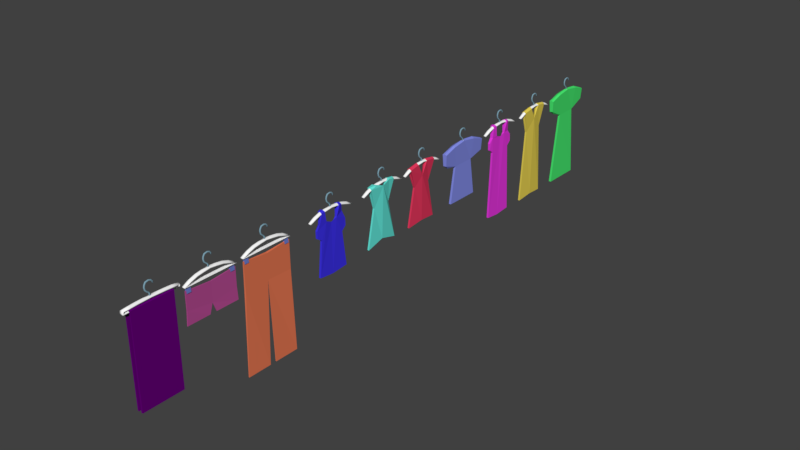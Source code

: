 # Source: cloths_for_closet.blend  (saved by Blender 4.2.66; exported with 4.5.12 LTS)
import bpy
from mathutils import Matrix  # noqa: F401  (used for matrix-valued properties, if any)

bpy.ops.wm.read_factory_settings(use_empty=True)
scene = bpy.context.scene
scene.name = 'Scene'

# ---- collections
col_collection_1 = bpy.data.collections.new('Collection 1'); scene.collection.children.link(col_collection_1)

# ---- materials (node trees are filled in below, after node groups)
mat_material_014 = bpy.data.materials.new('Material.014')
mat_material_014.alpha_threshold = 0.0
mat_material_014.use_transparent_shadow = False
mat_material_014.diffuse_color = (0.8, 0.03946, 0.7352, 1.0)
mat_material_014.roughness = 0.5
mat_material_002 = bpy.data.materials.new('Material.002')
mat_material_002.alpha_threshold = 0.0
mat_material_002.use_transparent_shadow = False
mat_material_002.diffuse_color = (1.0, 1.0, 1.0, 1.0)
mat_material_002.roughness = 0.5
mat_material_001 = bpy.data.materials.new('Material.001')
mat_material_001.alpha_threshold = 0.0
mat_material_001.use_transparent_shadow = False
mat_material_001.diffuse_color = (0.2063, 0.3533, 0.4336, 1.0)
mat_material_001.roughness = 0.5
mat_material_013 = bpy.data.materials.new('Material.013')
mat_material_013.alpha_threshold = 0.0
mat_material_013.use_transparent_shadow = False
mat_material_013.diffuse_color = (0.04704, 0.03235, 0.8, 1.0)
mat_material_013.roughness = 0.5
mat_material_004 = bpy.data.materials.new('Material.004')
mat_material_004.alpha_threshold = 0.0
mat_material_004.use_transparent_shadow = False
mat_material_004.diffuse_color = (0.145, 0.1996, 0.563, 1.0)
mat_material_004.roughness = 0.5
mat_material_012 = bpy.data.materials.new('Material.012')
mat_material_012.alpha_threshold = 0.0
mat_material_012.use_transparent_shadow = False
mat_material_012.diffuse_color = (0.8, 0.1909, 0.08846, 1.0)
mat_material_012.roughness = 0.5
mat_material_011 = bpy.data.materials.new('Material.011')
mat_material_011.alpha_threshold = 0.0
mat_material_011.use_transparent_shadow = False
mat_material_011.diffuse_color = (0.1291, 0.8, 0.7019, 1.0)
mat_material_011.roughness = 0.5
mat_material_009 = bpy.data.materials.new('Material.009')
mat_material_009.alpha_threshold = 0.0
mat_material_009.use_transparent_shadow = False
mat_material_009.diffuse_color = (0.8, 0.6393, 0.08748, 1.0)
mat_material_009.roughness = 0.5
mat_material_010 = bpy.data.materials.new('Material.010')
mat_material_010.alpha_threshold = 0.0
mat_material_010.use_transparent_shadow = False
mat_material_010.diffuse_color = (0.06491, 0.8, 0.1615, 1.0)
mat_material_010.roughness = 0.5
mat_material_008 = bpy.data.materials.new('Material.008')
mat_material_008.alpha_threshold = 0.0
mat_material_008.use_transparent_shadow = False
mat_material_008.diffuse_color = (0.2307, 0.2692, 0.8, 1.0)
mat_material_008.roughness = 0.5
mat_material_006 = bpy.data.materials.new('Material.006')
mat_material_006.alpha_threshold = 0.0
mat_material_006.use_transparent_shadow = False
mat_material_006.diffuse_color = (0.8, 0.04163, 0.1129, 1.0)
mat_material_006.roughness = 0.5
mat_material_005 = bpy.data.materials.new('Material.005')
mat_material_005.alpha_threshold = 0.0
mat_material_005.use_transparent_shadow = False
mat_material_005.diffuse_color = (0.472, 0.07472, 0.2922, 1.0)
mat_material_005.roughness = 0.5
mat_material_003 = bpy.data.materials.new('Material.003')
mat_material_003.alpha_threshold = 0.0
mat_material_003.use_transparent_shadow = False
mat_material_003.diffuse_color = (0.1299, 0.0, 0.1878, 1.0)
mat_material_003.roughness = 0.5

# ---- material node trees

# ---- world
world_world = bpy.data.worlds.new('World'); scene.world = world_world
world_world.color = (0.05088, 0.05088, 0.05088)
world_world.use_sun_shadow = False
world_world.sun_shadow_jitter_overblur = 0.0
world_world.cycles.sampling_method = 'MANUAL'

# ---- meshes
me_cylinder_005 = bpy.data.meshes.new('Cylinder.005')
me_cylinder_005.from_pydata([(-0.4303, 1.032, -0.8346), (-0.4275, 1.031, -0.6051), (0.2769, 0.7395, -0.8346), (0.2796, 0.7384, -0.6051), (0.6219, 0.1566, -0.8169), (0.6297, 0.1534, -0.4395), (0.3262, -0.5493, -0.8983), (0.3291, -0.5505, -0.6647), (-0.1626, -1.089, -0.8383), (-0.5989, -0.9078, -0.7149), (-8.836, 2.504, -0.5369), (-8.833, 2.503, -0.3073), (-7.978, 4.151, -0.552), (-7.975, 4.149, -0.3224), (-1.021, 0.7542, -0.8307), (-1.018, 0.7531, -0.6011), (-0.1982, -1.815, -0.8983), (-0.1953, -1.817, -0.6647), (-0.4912, -2.522, -0.9023), (-0.4849, -2.525, -0.5686), (-1.155, -2.718, -0.8346), (-1.152, -2.719, -0.6051), (-1.862, -2.425, -0.8346), (-1.86, -2.426, -0.6051), (-2.012, -1.77, -0.8345), (-2.009, -1.772, -0.6049), (-9.328, 0.8907, -0.552), (-9.326, 0.8895, -0.3224), (0.7104, -2.853, -0.9808), (0.7443, -2.867, -0.5005), (0.8737, -2.568, -1.055), (0.9121, -2.584, -0.4441), (1.589, -0.7755, -1.085), (1.643, -0.7977, -0.4693), (1.675, -0.4584, -1.011), (1.725, -0.4792, -0.4985), (0.9769, -2.611, -0.7529), (0.8114, -2.895, -0.744), (1.8, -0.5101, -0.7304), (1.716, -0.8278, -0.7529)], [], [(0, 1, 3, 2), (2, 3, 5, 4), (4, 5, 7, 6), (6, 7, 9, 8), (8, 9, 11, 10), (10, 11, 13, 12), (3, 1, 15, 13, 11, 9, 7, 5), (12, 13, 15, 14), (14, 15, 1, 0), (0, 2, 4, 6, 8, 10, 12, 14), (8, 9, 17, 16), (16, 17, 19, 18), (18, 19, 21, 20), (20, 21, 23, 22), (22, 23, 25, 24), (9, 11, 27, 25, 23, 21, 19, 17), (24, 25, 27, 26), (26, 27, 11, 10), (10, 8, 16, 18, 20, 22, 24, 26), (16, 17, 31, 36, 30), (36, 31, 29, 37), (28, 37, 29, 19, 18), (16, 30, 28, 18), (31, 17, 19, 29), (4, 5, 35, 38, 34), (38, 35, 33, 39), (32, 39, 33, 7, 6), (4, 34, 32, 6), (35, 5, 7, 33), (30, 36, 37, 28), (34, 38, 39, 32)])
me_cylinder_005.materials.append(mat_material_014)
me_cylinder_005.use_remesh_preserve_volume = False
me_cylinder_005.use_remesh_preserve_attributes = False
me_cylinder_005.use_mirror_vertex_groups = False
me_cylinder_005.update()
me_cube_042 = bpy.data.meshes.new('Cube.042')
me_cube_042.from_pydata([(1.0, 8.151, -3.328), (1.0, -8.812, -3.33), (-0.273, -8.812, -3.33), (-0.273, 8.151, -3.328), (1.0, -0.3306, -1.26), (-0.273, -0.3306, -1.26), (1.0, -0.3306, -0.9907), (-0.273, -0.3306, -0.9907), (1.0, -4.571, -1.844), (1.0, -4.571, -1.575), (-0.273, -4.571, -1.844), (-0.273, -4.571, -1.575), (-0.273, 3.91, -1.844), (-0.273, 3.91, -1.575), (1.0, 3.91, -1.844), (1.0, 3.91, -1.575), (1.0, -6.692, -2.541), (1.0, -6.692, -2.272), (-0.273, -6.692, -2.541), (-0.273, -6.692, -2.272), (-0.273, -2.451, -1.523), (-0.273, -2.451, -1.254), (1.0, -2.451, -1.523), (1.0, -2.451, -1.254), (1.0, 1.79, -1.523), (1.0, 1.79, -1.254), (-0.273, 1.79, -1.523), (-0.273, 1.79, -1.254), (-0.273, 6.031, -2.541), (-0.273, 6.031, -2.272), (1.0, 6.031, -2.541), (1.0, 6.031, -2.272), (0.3635, 8.151, -3.078), (0.3635, -8.812, -3.078), (0.3635, -0.3306, -0.9578), (0.3635, -4.571, -1.148), (0.3635, 3.91, -1.148), (0.3635, -6.692, -1.845), (0.3635, -2.451, -0.8268), (0.3635, 1.79, -0.8268), (0.3635, 6.031, -1.845), (0.2001, -0.8825, -0.06989), (0.4154, -0.8825, 0.05438), (0.4154, -0.8825, 0.3029), (0.2001, -0.8825, 0.4272), (-0.01511, -0.8825, 0.3029), (-0.01511, -0.8825, 0.05438), (0.2001, 0.8171, 1.852), (0.2001, 0.9994, 2.036), (0.3473, 0.9144, 2.036), (0.3473, 0.7445, 2.036), (0.2001, 0.6595, 2.036), (0.05294, 0.7445, 2.036), (0.05294, 0.9144, 2.036), (0.2001, 0.9123, 2.669), (0.4154, 0.8047, 2.607), (0.4154, 0.5894, 2.483), (0.2001, 0.4818, 2.421), (-0.01511, 0.5894, 2.483), (-0.01511, 0.8047, 2.607), (0.2001, 0.4574, 3.124), (0.4154, 0.3953, 3.017), (0.4154, 0.271, 2.801), (0.2001, 0.2089, 2.694), (-0.01511, 0.271, 2.801), (-0.01511, 0.3953, 3.017), (0.2001, -0.3925, 3.37), (0.4154, -0.3925, 3.246), (0.4154, -0.3925, 2.998), (0.2001, -0.3925, 2.873), (-0.01511, -0.3925, 2.998), (-0.01511, -0.3925, 3.246), (0.2001, -1.397, 3.124), (0.4154, -1.335, 3.017), (0.4154, -1.211, 2.801), (0.2001, -1.149, 2.694), (-0.01511, -1.211, 2.801), (-0.01511, -1.335, 3.017), (0.2001, -1.852, 2.424), (0.4154, -1.745, 2.362), (0.4154, -1.529, 2.237), (0.2001, -1.422, 2.175), (-0.01511, -1.529, 2.237), (-0.01511, -1.745, 2.362), (0.2001, -2.019, 1.811), (0.4154, -1.894, 1.668), (0.4154, -1.646, 1.668), (0.2001, -1.522, 1.668), (-0.01511, -1.646, 1.668), (-0.01511, -1.894, 1.668), (0.2001, -1.852, 0.8587), (0.4154, -1.745, 0.9209), (0.4154, -1.529, 1.045), (0.2001, -1.422, 1.107), (-0.01511, -1.529, 1.045), (-0.01511, -1.745, 0.9209), (0.2001, -1.397, 0.2846), (0.4154, -1.335, 0.3922), (0.4154, -1.211, 0.6074), (0.2001, -1.149, 0.715), (-0.01511, -1.211, 0.6074), (-0.01511, -1.335, 0.3922), (0.2001, -0.3937, -0.9703), (0.2001, -0.1588, -0.9611), (0.4154, -0.2831, -0.9611), (0.4154, -0.5316, -0.9611), (0.2001, -0.6559, -0.9611), (-0.01511, -0.5316, -0.9611), (-0.01511, -0.2831, -0.9611), (0.2001, -0.1955, -0.3398), (0.4154, -0.3032, -0.4019), (0.4154, -0.5184, -0.5262), (0.2001, -0.626, -0.5883), (-0.01511, -0.5184, -0.5262), (-0.01511, -0.3032, -0.4019), (0.2001, -0.4895, 0.115), (0.4154, -0.5516, 0.007423), (0.4154, -0.6759, -0.2078), (0.2001, -0.738, -0.3154), (-0.01511, -0.6759, -0.2078), (-0.01511, -0.5516, 0.007423)], [], [(16, 2, 18), (37, 19, 2, 33), (16, 17, 1), (28, 29, 3), (20, 21, 7, 5), (24, 25, 6, 4), (39, 27, 7, 34), (24, 5, 26), (18, 19, 11, 10), (22, 23, 9, 8), (38, 21, 11, 35), (22, 10, 20), (30, 12, 28), (40, 29, 13, 36), (30, 31, 15, 14), (26, 27, 13, 12), (2, 19, 18), (8, 9, 17, 16), (35, 11, 19, 37), (10, 16, 18), (5, 22, 20), (34, 7, 21, 38), (4, 6, 23, 22), (10, 11, 21, 20), (5, 7, 27, 26), (12, 24, 26), (36, 13, 27, 39), (14, 15, 25, 24), (0, 31, 30), (32, 3, 29, 40), (3, 30, 28), (12, 13, 29, 28), (0, 30, 3), (0, 32, 40, 31), (15, 36, 39, 25), (14, 24, 12), (6, 34, 38, 23), (4, 22, 5), (8, 16, 10), (9, 35, 37, 17), (31, 40, 36, 15), (30, 14, 12), (22, 8, 10), (23, 38, 35, 9), (24, 4, 5), (25, 39, 34, 6), (0, 3, 32), (1, 33, 2), (17, 37, 33, 1), (16, 1, 2), (47, 48, 49), (47, 49, 50), (47, 50, 51), (47, 51, 52), (47, 52, 53), (47, 53, 48), (48, 54, 55, 49), (49, 55, 56, 50), (50, 56, 57, 51), (51, 57, 58, 52), (52, 58, 59, 53), (53, 59, 54, 48), (54, 60, 61, 55), (55, 61, 62, 56), (56, 62, 63, 57), (57, 63, 64, 58), (58, 64, 65, 59), (59, 65, 60, 54), (60, 66, 67, 61), (61, 67, 68, 62), (62, 68, 69, 63), (63, 69, 70, 64), (64, 70, 71, 65), (65, 71, 66, 60), (66, 72, 73, 67), (67, 73, 74, 68), (68, 74, 75, 69), (69, 75, 76, 70), (70, 76, 77, 71), (71, 77, 72, 66), (72, 78, 79, 73), (73, 79, 80, 74), (74, 80, 81, 75), (75, 81, 82, 76), (76, 82, 83, 77), (77, 83, 78, 72), (78, 84, 85, 79), (79, 85, 86, 80), (80, 86, 87, 81), (81, 87, 88, 82), (82, 88, 89, 83), (83, 89, 84, 78), (84, 90, 91, 85), (85, 91, 92, 86), (86, 92, 93, 87), (87, 93, 94, 88), (88, 94, 95, 89), (89, 95, 90, 84), (90, 96, 97, 91), (91, 97, 98, 92), (92, 98, 99, 93), (93, 99, 100, 94), (94, 100, 101, 95), (95, 101, 96, 90), (96, 41, 42, 97), (97, 42, 43, 98), (98, 43, 44, 99), (99, 44, 45, 100), (100, 45, 46, 101), (101, 46, 41, 96), (102, 103, 104), (102, 104, 105), (102, 105, 106), (102, 106, 107), (102, 107, 108), (102, 108, 103), (103, 109, 110, 104), (104, 110, 111, 105), (105, 111, 112, 106), (106, 112, 113, 107), (107, 113, 114, 108), (108, 114, 109, 103), (109, 115, 116, 110), (110, 116, 117, 111), (111, 117, 118, 112), (112, 118, 119, 113), (113, 119, 120, 114), (114, 120, 115, 109), (115, 44, 43, 116), (116, 43, 42, 117), (117, 42, 41, 118), (118, 41, 46, 119), (119, 46, 45, 120), (120, 45, 44, 115)])
me_cube_042.polygons.foreach_set('use_smooth', [True] * 134)
me_cube_042.polygons.foreach_set('material_index', [0, 0, 0, 0, 0, 0, 0, 0, 0, 0, 0, 0, 0, 0, 0, 0, 0, 0, 0, 0, 0, 0, 0, 0, 0, 0, 0, 0, 0, 0, 0, 0, 0, 0, 0, 0, 0, 0, 0, 0, 0, 0, 0, 0, 0, 0, 0, 0, 0, 0, 1, 1, 1, 1, 1, 1, 1, 1, 1, 1, 1, 1, 1, 1, 1, 1, 1, 1, 1, 1, 1, 1, 1, 1, 1, 1, 1, 1, 1, 1, 1, 1, 1, 1, 1, 1, 1, 1, 1, 1, 1, 1, 1, 1, 1, 1, 1, 1, 1, 1, 1, 1, 1, 1, 1, 1, 1, 1, 1, 1, 1, 1, 1, 1, 1, 1, 1, 1, 1, 1, 1, 1, 1, 1, 1, 1, 1, 1, 1, 1, 1, 1, 1, 1])
me_cube_042.materials.append(mat_material_002)
me_cube_042.materials.append(mat_material_001)
me_cube_042.use_remesh_preserve_volume = False
me_cube_042.use_remesh_preserve_attributes = False
me_cube_042.use_mirror_vertex_groups = False
me_cube_042.update()
me_cube_041 = bpy.data.meshes.new('Cube.041')
me_cube_041.from_pydata([(1.0, 8.151, -3.328), (1.0, -8.812, -3.33), (-0.273, -8.812, -3.33), (-0.273, 8.151, -3.328), (1.0, -0.3306, -1.26), (-0.273, -0.3306, -1.26), (1.0, -0.3306, -0.9907), (-0.273, -0.3306, -0.9907), (1.0, -4.571, -1.844), (1.0, -4.571, -1.575), (-0.273, -4.571, -1.844), (-0.273, -4.571, -1.575), (-0.273, 3.91, -1.844), (-0.273, 3.91, -1.575), (1.0, 3.91, -1.844), (1.0, 3.91, -1.575), (1.0, -6.692, -2.541), (1.0, -6.692, -2.272), (-0.273, -6.692, -2.541), (-0.273, -6.692, -2.272), (-0.273, -2.451, -1.523), (-0.273, -2.451, -1.254), (1.0, -2.451, -1.523), (1.0, -2.451, -1.254), (1.0, 1.79, -1.523), (1.0, 1.79, -1.254), (-0.273, 1.79, -1.523), (-0.273, 1.79, -1.254), (-0.273, 6.031, -2.541), (-0.273, 6.031, -2.272), (1.0, 6.031, -2.541), (1.0, 6.031, -2.272), (0.3635, 8.151, -3.078), (0.3635, -8.812, -3.078), (0.3635, -0.3306, -0.9578), (0.3635, -4.571, -1.148), (0.3635, 3.91, -1.148), (0.3635, -6.692, -1.845), (0.3635, -2.451, -0.8268), (0.3635, 1.79, -0.8268), (0.3635, 6.031, -1.845), (0.2001, -0.8825, -0.06989), (0.4154, -0.8825, 0.05438), (0.4154, -0.8825, 0.3029), (0.2001, -0.8825, 0.4272), (-0.01511, -0.8825, 0.3029), (-0.01511, -0.8825, 0.05438), (0.2001, 0.8171, 1.852), (0.2001, 0.9994, 2.036), (0.3473, 0.9144, 2.036), (0.3473, 0.7445, 2.036), (0.2001, 0.6595, 2.036), (0.05294, 0.7445, 2.036), (0.05294, 0.9144, 2.036), (0.2001, 0.9123, 2.669), (0.4154, 0.8047, 2.607), (0.4154, 0.5894, 2.483), (0.2001, 0.4818, 2.421), (-0.01511, 0.5894, 2.483), (-0.01511, 0.8047, 2.607), (0.2001, 0.4574, 3.124), (0.4154, 0.3953, 3.017), (0.4154, 0.271, 2.801), (0.2001, 0.2089, 2.694), (-0.01511, 0.271, 2.801), (-0.01511, 0.3953, 3.017), (0.2001, -0.3925, 3.37), (0.4154, -0.3925, 3.246), (0.4154, -0.3925, 2.998), (0.2001, -0.3925, 2.873), (-0.01511, -0.3925, 2.998), (-0.01511, -0.3925, 3.246), (0.2001, -1.397, 3.124), (0.4154, -1.335, 3.017), (0.4154, -1.211, 2.801), (0.2001, -1.149, 2.694), (-0.01511, -1.211, 2.801), (-0.01511, -1.335, 3.017), (0.2001, -1.852, 2.424), (0.4154, -1.745, 2.362), (0.4154, -1.529, 2.237), (0.2001, -1.422, 2.175), (-0.01511, -1.529, 2.237), (-0.01511, -1.745, 2.362), (0.2001, -2.019, 1.811), (0.4154, -1.894, 1.668), (0.4154, -1.646, 1.668), (0.2001, -1.522, 1.668), (-0.01511, -1.646, 1.668), (-0.01511, -1.894, 1.668), (0.2001, -1.852, 0.8587), (0.4154, -1.745, 0.9209), (0.4154, -1.529, 1.045), (0.2001, -1.422, 1.107), (-0.01511, -1.529, 1.045), (-0.01511, -1.745, 0.9209), (0.2001, -1.397, 0.2846), (0.4154, -1.335, 0.3922), (0.4154, -1.211, 0.6074), (0.2001, -1.149, 0.715), (-0.01511, -1.211, 0.6074), (-0.01511, -1.335, 0.3922), (0.2001, -0.3937, -0.9703), (0.2001, -0.1588, -0.9611), (0.4154, -0.2831, -0.9611), (0.4154, -0.5316, -0.9611), (0.2001, -0.6559, -0.9611), (-0.01511, -0.5316, -0.9611), (-0.01511, -0.2831, -0.9611), (0.2001, -0.1955, -0.3398), (0.4154, -0.3032, -0.4019), (0.4154, -0.5184, -0.5262), (0.2001, -0.626, -0.5883), (-0.01511, -0.5184, -0.5262), (-0.01511, -0.3032, -0.4019), (0.2001, -0.4895, 0.115), (0.4154, -0.5516, 0.007423), (0.4154, -0.6759, -0.2078), (0.2001, -0.738, -0.3154), (-0.01511, -0.6759, -0.2078), (-0.01511, -0.5516, 0.007423)], [], [(16, 2, 18), (37, 19, 2, 33), (16, 17, 1), (28, 29, 3), (20, 21, 7, 5), (24, 25, 6, 4), (39, 27, 7, 34), (24, 5, 26), (18, 19, 11, 10), (22, 23, 9, 8), (38, 21, 11, 35), (22, 10, 20), (30, 12, 28), (40, 29, 13, 36), (30, 31, 15, 14), (26, 27, 13, 12), (2, 19, 18), (8, 9, 17, 16), (35, 11, 19, 37), (10, 16, 18), (5, 22, 20), (34, 7, 21, 38), (4, 6, 23, 22), (10, 11, 21, 20), (5, 7, 27, 26), (12, 24, 26), (36, 13, 27, 39), (14, 15, 25, 24), (0, 31, 30), (32, 3, 29, 40), (3, 30, 28), (12, 13, 29, 28), (0, 30, 3), (0, 32, 40, 31), (15, 36, 39, 25), (14, 24, 12), (6, 34, 38, 23), (4, 22, 5), (8, 16, 10), (9, 35, 37, 17), (31, 40, 36, 15), (30, 14, 12), (22, 8, 10), (23, 38, 35, 9), (24, 4, 5), (25, 39, 34, 6), (0, 3, 32), (1, 33, 2), (17, 37, 33, 1), (16, 1, 2), (47, 48, 49), (47, 49, 50), (47, 50, 51), (47, 51, 52), (47, 52, 53), (47, 53, 48), (48, 54, 55, 49), (49, 55, 56, 50), (50, 56, 57, 51), (51, 57, 58, 52), (52, 58, 59, 53), (53, 59, 54, 48), (54, 60, 61, 55), (55, 61, 62, 56), (56, 62, 63, 57), (57, 63, 64, 58), (58, 64, 65, 59), (59, 65, 60, 54), (60, 66, 67, 61), (61, 67, 68, 62), (62, 68, 69, 63), (63, 69, 70, 64), (64, 70, 71, 65), (65, 71, 66, 60), (66, 72, 73, 67), (67, 73, 74, 68), (68, 74, 75, 69), (69, 75, 76, 70), (70, 76, 77, 71), (71, 77, 72, 66), (72, 78, 79, 73), (73, 79, 80, 74), (74, 80, 81, 75), (75, 81, 82, 76), (76, 82, 83, 77), (77, 83, 78, 72), (78, 84, 85, 79), (79, 85, 86, 80), (80, 86, 87, 81), (81, 87, 88, 82), (82, 88, 89, 83), (83, 89, 84, 78), (84, 90, 91, 85), (85, 91, 92, 86), (86, 92, 93, 87), (87, 93, 94, 88), (88, 94, 95, 89), (89, 95, 90, 84), (90, 96, 97, 91), (91, 97, 98, 92), (92, 98, 99, 93), (93, 99, 100, 94), (94, 100, 101, 95), (95, 101, 96, 90), (96, 41, 42, 97), (97, 42, 43, 98), (98, 43, 44, 99), (99, 44, 45, 100), (100, 45, 46, 101), (101, 46, 41, 96), (102, 103, 104), (102, 104, 105), (102, 105, 106), (102, 106, 107), (102, 107, 108), (102, 108, 103), (103, 109, 110, 104), (104, 110, 111, 105), (105, 111, 112, 106), (106, 112, 113, 107), (107, 113, 114, 108), (108, 114, 109, 103), (109, 115, 116, 110), (110, 116, 117, 111), (111, 117, 118, 112), (112, 118, 119, 113), (113, 119, 120, 114), (114, 120, 115, 109), (115, 44, 43, 116), (116, 43, 42, 117), (117, 42, 41, 118), (118, 41, 46, 119), (119, 46, 45, 120), (120, 45, 44, 115)])
me_cube_041.polygons.foreach_set('use_smooth', [True] * 134)
me_cube_041.polygons.foreach_set('material_index', [0, 0, 0, 0, 0, 0, 0, 0, 0, 0, 0, 0, 0, 0, 0, 0, 0, 0, 0, 0, 0, 0, 0, 0, 0, 0, 0, 0, 0, 0, 0, 0, 0, 0, 0, 0, 0, 0, 0, 0, 0, 0, 0, 0, 0, 0, 0, 0, 0, 0, 1, 1, 1, 1, 1, 1, 1, 1, 1, 1, 1, 1, 1, 1, 1, 1, 1, 1, 1, 1, 1, 1, 1, 1, 1, 1, 1, 1, 1, 1, 1, 1, 1, 1, 1, 1, 1, 1, 1, 1, 1, 1, 1, 1, 1, 1, 1, 1, 1, 1, 1, 1, 1, 1, 1, 1, 1, 1, 1, 1, 1, 1, 1, 1, 1, 1, 1, 1, 1, 1, 1, 1, 1, 1, 1, 1, 1, 1, 1, 1, 1, 1, 1, 1])
me_cube_041.materials.append(mat_material_002)
me_cube_041.materials.append(mat_material_001)
me_cube_041.use_remesh_preserve_volume = False
me_cube_041.use_remesh_preserve_attributes = False
me_cube_041.use_mirror_vertex_groups = False
me_cube_041.update()
me_cylinder_004 = bpy.data.meshes.new('Cylinder.004')
me_cylinder_004.from_pydata([(-0.3536, 1.001, -0.8377), (-0.3508, 0.9995, -0.6081), (0.3535, 0.7078, -0.8377), (0.3563, 0.7066, -0.6081), (1.006, -0.002379, -0.8323), (0.7064, 0.1216, -0.4426), (0.4029, -0.5811, -0.9013), (0.4058, -0.5823, -0.6677), (-0.08593, -1.12, -0.8414), (-0.5222, -0.9396, -0.718), (-5.069, 0.9436, -0.6881), (-5.066, 0.9425, -0.4585), (-4.211, 2.59, -0.7031), (-4.208, 2.589, -0.4735), (-0.9441, 0.7225, -0.8338), (-0.9414, 0.7213, -0.6042), (-0.1215, -1.847, -0.9013), (-0.1187, -1.848, -0.6677), (-0.1074, -2.681, -0.9177), (-0.4083, -2.557, -0.5717), (-1.079, -2.75, -0.8377), (-1.076, -2.751, -0.6081), (-1.786, -2.457, -0.8377), (-1.783, -2.458, -0.6081), (-1.935, -1.802, -0.8376), (-1.932, -1.803, -0.608), (-5.561, -0.6699, -0.7031), (-5.558, -0.6711, -0.4735), (0.7104, -2.853, -0.9808), (0.7443, -2.867, -0.5005), (0.8737, -2.568, -1.055), (0.9121, -2.584, -0.4441), (1.589, -0.7755, -1.085), (1.643, -0.7977, -0.4693), (1.675, -0.4584, -1.011), (1.725, -0.4792, -0.4985), (0.9769, -2.611, -0.7529), (0.8114, -2.895, -0.744), (1.8, -0.5101, -0.7304), (1.716, -0.8278, -0.7529)], [], [(0, 1, 3, 2), (2, 3, 5, 4), (4, 5, 7, 6), (6, 7, 9, 8), (8, 9, 11, 10), (10, 11, 13, 12), (3, 1, 15, 13, 11, 9, 7, 5), (12, 13, 15, 14), (14, 15, 1, 0), (0, 2, 4, 6, 8, 10, 12, 14), (8, 9, 17, 16), (16, 17, 19, 18), (18, 19, 21, 20), (20, 21, 23, 22), (22, 23, 25, 24), (9, 11, 27, 25, 23, 21, 19, 17), (24, 25, 27, 26), (26, 27, 11, 10), (10, 8, 16, 18, 20, 22, 24, 26), (16, 17, 31, 36, 30), (36, 31, 29, 37), (28, 37, 29, 19, 18), (16, 30, 28, 18), (31, 17, 19, 29), (4, 5, 35, 38, 34), (38, 35, 33, 39), (32, 39, 33, 7, 6), (4, 34, 32, 6), (35, 5, 7, 33), (30, 36, 37, 28), (34, 38, 39, 32)])
me_cylinder_004.materials.append(mat_material_013)
me_cylinder_004.use_remesh_preserve_volume = False
me_cylinder_004.use_remesh_preserve_attributes = False
me_cylinder_004.use_mirror_vertex_groups = False
me_cylinder_004.update()
me_cube_032 = bpy.data.meshes.new('Cube.032')
me_cube_032.from_pydata([(1.0, 8.151, -3.328), (1.0, -8.812, -3.33), (-0.273, -8.812, -3.33), (-0.273, 8.151, -3.328), (1.0, -0.3306, -1.26), (-0.273, -0.3306, -1.26), (1.0, -0.3306, -0.9907), (-0.273, -0.3306, -0.9907), (1.0, -4.571, -1.844), (1.0, -4.571, -1.575), (-0.273, -4.571, -1.844), (-0.273, -4.571, -1.575), (-0.273, 3.91, -1.844), (-0.273, 3.91, -1.575), (1.0, 3.91, -1.844), (1.0, 3.91, -1.575), (1.0, -6.692, -2.541), (1.0, -6.692, -2.272), (-0.273, -6.692, -2.541), (-0.273, -6.692, -2.272), (-0.273, -2.451, -1.523), (-0.273, -2.451, -1.254), (1.0, -2.451, -1.523), (1.0, -2.451, -1.254), (1.0, 1.79, -1.523), (1.0, 1.79, -1.254), (-0.273, 1.79, -1.523), (-0.273, 1.79, -1.254), (-0.273, 6.031, -2.541), (-0.273, 6.031, -2.272), (1.0, 6.031, -2.541), (1.0, 6.031, -2.272), (0.3635, 8.151, -3.078), (0.3635, -8.812, -3.078), (0.3635, -0.3306, -0.9578), (0.3635, -4.571, -1.148), (0.3635, 3.91, -1.148), (0.3635, -6.692, -1.845), (0.3635, -2.451, -0.8268), (0.3635, 1.79, -0.8268), (0.3635, 6.031, -1.845), (0.2001, -0.8825, -0.06989), (0.4154, -0.8825, 0.05438), (0.4154, -0.8825, 0.3029), (0.2001, -0.8825, 0.4272), (-0.01511, -0.8825, 0.3029), (-0.01511, -0.8825, 0.05438), (0.2001, 0.8171, 1.852), (0.2001, 0.9994, 2.036), (0.3473, 0.9144, 2.036), (0.3473, 0.7445, 2.036), (0.2001, 0.6595, 2.036), (0.05294, 0.7445, 2.036), (0.05294, 0.9144, 2.036), (0.2001, 0.9123, 2.669), (0.4154, 0.8047, 2.607), (0.4154, 0.5894, 2.483), (0.2001, 0.4818, 2.421), (-0.01511, 0.5894, 2.483), (-0.01511, 0.8047, 2.607), (0.2001, 0.4574, 3.124), (0.4154, 0.3953, 3.017), (0.4154, 0.271, 2.801), (0.2001, 0.2089, 2.694), (-0.01511, 0.271, 2.801), (-0.01511, 0.3953, 3.017), (0.2001, -0.3925, 3.37), (0.4154, -0.3925, 3.246), (0.4154, -0.3925, 2.998), (0.2001, -0.3925, 2.873), (-0.01511, -0.3925, 2.998), (-0.01511, -0.3925, 3.246), (0.2001, -1.397, 3.124), (0.4154, -1.335, 3.017), (0.4154, -1.211, 2.801), (0.2001, -1.149, 2.694), (-0.01511, -1.211, 2.801), (-0.01511, -1.335, 3.017), (0.2001, -1.852, 2.424), (0.4154, -1.745, 2.362), (0.4154, -1.529, 2.237), (0.2001, -1.422, 2.175), (-0.01511, -1.529, 2.237), (-0.01511, -1.745, 2.362), (0.2001, -2.019, 1.811), (0.4154, -1.894, 1.668), (0.4154, -1.646, 1.668), (0.2001, -1.522, 1.668), (-0.01511, -1.646, 1.668), (-0.01511, -1.894, 1.668), (0.2001, -1.852, 0.8587), (0.4154, -1.745, 0.9209), (0.4154, -1.529, 1.045), (0.2001, -1.422, 1.107), (-0.01511, -1.529, 1.045), (-0.01511, -1.745, 0.9209), (0.2001, -1.397, 0.2846), (0.4154, -1.335, 0.3922), (0.4154, -1.211, 0.6074), (0.2001, -1.149, 0.715), (-0.01511, -1.211, 0.6074), (-0.01511, -1.335, 0.3922), (0.2001, -0.3937, -0.9703), (0.2001, -0.1588, -0.9611), (0.4154, -0.2831, -0.9611), (0.4154, -0.5316, -0.9611), (0.2001, -0.6559, -0.9611), (-0.01511, -0.5316, -0.9611), (-0.01511, -0.2831, -0.9611), (0.2001, -0.1955, -0.3398), (0.4154, -0.3032, -0.4019), (0.4154, -0.5184, -0.5262), (0.2001, -0.626, -0.5883), (-0.01511, -0.5184, -0.5262), (-0.01511, -0.3032, -0.4019), (0.2001, -0.4895, 0.115), (0.4154, -0.5516, 0.007423), (0.4154, -0.6759, -0.2078), (0.2001, -0.738, -0.3154), (-0.01511, -0.6759, -0.2078), (-0.01511, -0.5516, 0.007423), (0.228, -8.137, -3.712), (0.228, 7.747, -3.721), (0.4931, -8.137, -3.712), (0.4931, 7.747, -3.721), (0.7231, 7.713, -5.251), (0.5334, 6.214, -3.723), (0.7231, 6.214, -5.251), (0.04616, 7.713, -5.251), (0.2192, 6.214, -3.723), (0.04616, 6.214, -5.251), (0.2962, 6.489, -4.367), (0.2962, 7.438, -4.367), (0.4935, 7.438, -4.367), (0.4935, 6.489, -4.367), (0.5181, -6.67, -3.717), (0.7231, -6.67, -5.251), (0.7231, -8.168, -5.251), (0.2038, -6.67, -3.717), (0.04616, -6.67, -5.251), (0.04616, -8.168, -5.251), (0.2962, -7.893, -4.367), (0.2962, -6.944, -4.367), (0.4935, -6.944, -4.367), (0.4935, -7.893, -4.367)], [], [(16, 2, 18), (37, 19, 2, 33), (16, 17, 1), (28, 29, 3), (20, 21, 7, 5), (24, 25, 6, 4), (39, 27, 7, 34), (24, 5, 26), (18, 19, 11, 10), (22, 23, 9, 8), (38, 21, 11, 35), (22, 10, 20), (30, 12, 28), (40, 29, 13, 36), (30, 31, 15, 14), (26, 27, 13, 12), (2, 19, 18), (8, 9, 17, 16), (35, 11, 19, 37), (10, 16, 18), (5, 22, 20), (34, 7, 21, 38), (4, 6, 23, 22), (10, 11, 21, 20), (5, 7, 27, 26), (12, 24, 26), (36, 13, 27, 39), (14, 15, 25, 24), (0, 31, 30), (32, 3, 29, 40), (3, 30, 28), (12, 13, 29, 28), (0, 30, 3), (0, 32, 40, 31), (15, 36, 39, 25), (14, 24, 12), (6, 34, 38, 23), (4, 22, 5), (8, 16, 10), (9, 35, 37, 17), (31, 40, 36, 15), (30, 14, 12), (22, 8, 10), (23, 38, 35, 9), (24, 4, 5), (25, 39, 34, 6), (0, 3, 32), (1, 33, 2), (17, 37, 33, 1), (16, 1, 2), (47, 48, 49), (47, 49, 50), (47, 50, 51), (47, 51, 52), (47, 52, 53), (47, 53, 48), (48, 54, 55, 49), (49, 55, 56, 50), (50, 56, 57, 51), (51, 57, 58, 52), (52, 58, 59, 53), (53, 59, 54, 48), (54, 60, 61, 55), (55, 61, 62, 56), (56, 62, 63, 57), (57, 63, 64, 58), (58, 64, 65, 59), (59, 65, 60, 54), (60, 66, 67, 61), (61, 67, 68, 62), (62, 68, 69, 63), (63, 69, 70, 64), (64, 70, 71, 65), (65, 71, 66, 60), (66, 72, 73, 67), (67, 73, 74, 68), (68, 74, 75, 69), (69, 75, 76, 70), (70, 76, 77, 71), (71, 77, 72, 66), (72, 78, 79, 73), (73, 79, 80, 74), (74, 80, 81, 75), (75, 81, 82, 76), (76, 82, 83, 77), (77, 83, 78, 72), (78, 84, 85, 79), (79, 85, 86, 80), (80, 86, 87, 81), (81, 87, 88, 82), (82, 88, 89, 83), (83, 89, 84, 78), (84, 90, 91, 85), (85, 91, 92, 86), (86, 92, 93, 87), (87, 93, 94, 88), (88, 94, 95, 89), (89, 95, 90, 84), (90, 96, 97, 91), (91, 97, 98, 92), (92, 98, 99, 93), (93, 99, 100, 94), (94, 100, 101, 95), (95, 101, 96, 90), (96, 41, 42, 97), (97, 42, 43, 98), (98, 43, 44, 99), (99, 44, 45, 100), (100, 45, 46, 101), (101, 46, 41, 96), (102, 103, 104), (102, 104, 105), (102, 105, 106), (102, 106, 107), (102, 107, 108), (102, 108, 103), (103, 109, 110, 104), (104, 110, 111, 105), (105, 111, 112, 106), (106, 112, 113, 107), (107, 113, 114, 108), (108, 114, 109, 103), (109, 115, 116, 110), (110, 116, 117, 111), (111, 117, 118, 112), (112, 118, 119, 113), (113, 119, 120, 114), (114, 120, 115, 109), (115, 44, 43, 116), (116, 43, 42, 117), (117, 42, 41, 118), (118, 41, 46, 119), (119, 46, 45, 120), (120, 45, 44, 115), (121, 2, 3, 122), (122, 3, 0, 124), (124, 0, 1, 123), (123, 1, 2, 121), (122, 124, 123, 121), (0, 3, 2, 1), (124, 125, 127, 126), (129, 131, 130), (129, 130, 128, 122), (124, 133, 125), (134, 127, 125, 133), (130, 131, 132, 128), (126, 129, 122, 124), (122, 128, 132), (126, 134, 131, 129), (126, 127, 134), (131, 134, 133, 132), (122, 132, 133, 124), (135, 136, 137, 123), (121, 141, 140), (121, 140, 139, 138), (135, 143, 136), (144, 137, 136, 143), (140, 141, 142, 139), (123, 121, 138, 135), (138, 139, 142), (123, 144, 141, 121), (123, 137, 144), (141, 144, 143, 142), (138, 142, 143, 135)])
me_cube_032.polygons.foreach_set('use_smooth', [1, 1, 1, 1, 1, 1, 1, 1, 1, 1, 1, 1, 1, 1, 1, 1, 1, 1, 1, 1, 1, 1, 1, 1, 1, 1, 1, 1, 1, 1, 1, 1, 1, 1, 1, 1, 1, 1, 1, 1, 1, 1, 1, 1, 1, 1, 1, 1, 1, 1, 1, 1, 1, 1, 1, 1, 1, 1, 1, 1, 1, 1, 1, 1, 1, 1, 1, 1, 1, 1, 1, 1, 1, 1, 1, 1, 1, 1, 1, 1, 1, 1, 1, 1, 1, 1, 1, 1, 1, 1, 1, 1, 1, 1, 1, 1, 1, 1, 1, 1, 1, 1, 1, 1, 1, 1, 1, 1, 1, 1, 1, 1, 1, 1, 1, 1, 1, 1, 1, 1, 1, 1, 1, 1, 1, 1, 1, 1, 1, 1, 1, 1, 1, 1, 0, 0, 0, 0, 0, 0, 0, 0, 0, 0, 0, 0, 0, 0, 0, 0, 0, 0, 0, 0, 0, 0, 0, 0, 0, 0, 0, 0, 0, 0])
me_cube_032.polygons.foreach_set('material_index', [0, 0, 0, 0, 0, 0, 0, 0, 0, 0, 0, 0, 0, 0, 0, 0, 0, 0, 0, 0, 0, 0, 0, 0, 0, 0, 0, 0, 0, 0, 0, 0, 0, 0, 0, 0, 0, 0, 0, 0, 0, 0, 0, 0, 0, 0, 0, 0, 0, 0, 1, 1, 1, 1, 1, 1, 1, 1, 1, 1, 1, 1, 1, 1, 1, 1, 1, 1, 1, 1, 1, 1, 1, 1, 1, 1, 1, 1, 1, 1, 1, 1, 1, 1, 1, 1, 1, 1, 1, 1, 1, 1, 1, 1, 1, 1, 1, 1, 1, 1, 1, 1, 1, 1, 1, 1, 1, 1, 1, 1, 1, 1, 1, 1, 1, 1, 1, 1, 1, 1, 1, 1, 1, 1, 1, 1, 1, 1, 1, 1, 1, 1, 1, 1, 0, 0, 0, 0, 0, 0, 2, 2, 2, 2, 2, 2, 2, 2, 2, 2, 2, 2, 2, 2, 2, 2, 2, 2, 2, 2, 2, 2, 2, 2])
me_cube_032.materials.append(mat_material_002)
me_cube_032.materials.append(mat_material_001)
me_cube_032.materials.append(mat_material_004)
me_cube_032.use_remesh_preserve_volume = False
me_cube_032.use_remesh_preserve_attributes = False
me_cube_032.use_mirror_vertex_groups = False
me_cube_032.update()
me_cube_031 = bpy.data.meshes.new('Cube.031')
me_cube_031.from_pydata([(0.1124, -1.227, -8.835), (0.1124, -1.0, 1.0), (0.1124, 1.0, -8.835), (0.05863, 1.299, 0.8231), (0.194, -1.227, -8.835), (0.194, -1.0, 1.0), (0.194, 1.0, -8.835), (0.2641, 1.299, 0.8231), (0.1124, 1.598, -8.835), (0.1124, 3.861, -8.835), (0.1124, 3.598, 1.0), (0.194, 1.598, -8.835), (0.194, 3.861, -8.835), (0.194, 3.598, 1.0), (0.1532, 1.299, -1.477), (0.08121, 3.598, -1.502), (0.215, 3.598, -1.502), (0.06571, -1.0, -1.453), (0.2181, -1.0, -1.453)], [], [(17, 1, 3, 14), (14, 3, 7), (14, 7, 5, 18), (18, 5, 1, 17), (2, 6, 4, 0), (7, 3, 1, 5), (14, 3, 10, 15), (15, 10, 13, 16), (16, 13, 7, 14), (9, 12, 11, 8), (13, 10, 3, 7), (11, 14, 8), (12, 16, 14, 11), (9, 15, 16, 12), (8, 14, 15, 9), (4, 18, 17, 0), (6, 14, 18, 4), (2, 14, 6), (0, 17, 14, 2)])
me_cube_031.materials.append(mat_material_012)
me_cube_031.use_remesh_preserve_volume = False
me_cube_031.use_remesh_preserve_attributes = False
me_cube_031.use_mirror_vertex_groups = False
me_cube_031.update()
me_cube_030 = bpy.data.meshes.new('Cube.030')
me_cube_030.from_pydata([(1.0, 8.151, -3.328), (1.0, -8.812, -3.33), (-0.273, -8.812, -3.33), (-0.273, 8.151, -3.328), (1.0, -0.3306, -1.26), (-0.273, -0.3306, -1.26), (1.0, -0.3306, -0.9907), (-0.273, -0.3306, -0.9907), (1.0, -4.571, -1.844), (1.0, -4.571, -1.575), (-0.273, -4.571, -1.844), (-0.273, -4.571, -1.575), (-0.273, 3.91, -1.844), (-0.273, 3.91, -1.575), (1.0, 3.91, -1.844), (1.0, 3.91, -1.575), (1.0, -6.692, -2.541), (1.0, -6.692, -2.272), (-0.273, -6.692, -2.541), (-0.273, -6.692, -2.272), (-0.273, -2.451, -1.523), (-0.273, -2.451, -1.254), (1.0, -2.451, -1.523), (1.0, -2.451, -1.254), (1.0, 1.79, -1.523), (1.0, 1.79, -1.254), (-0.273, 1.79, -1.523), (-0.273, 1.79, -1.254), (-0.273, 6.031, -2.541), (-0.273, 6.031, -2.272), (1.0, 6.031, -2.541), (1.0, 6.031, -2.272), (0.3635, 8.151, -3.078), (0.3635, -8.812, -3.078), (0.3635, -0.3306, -0.9578), (0.3635, -4.571, -1.148), (0.3635, 3.91, -1.148), (0.3635, -6.692, -1.845), (0.3635, -2.451, -0.8268), (0.3635, 1.79, -0.8268), (0.3635, 6.031, -1.845), (0.2001, -0.8825, -0.06989), (0.4154, -0.8825, 0.05438), (0.4154, -0.8825, 0.3029), (0.2001, -0.8825, 0.4272), (-0.01511, -0.8825, 0.3029), (-0.01511, -0.8825, 0.05438), (0.2001, 0.8171, 1.852), (0.2001, 0.9994, 2.036), (0.3473, 0.9144, 2.036), (0.3473, 0.7445, 2.036), (0.2001, 0.6595, 2.036), (0.05294, 0.7445, 2.036), (0.05294, 0.9144, 2.036), (0.2001, 0.9123, 2.669), (0.4154, 0.8047, 2.607), (0.4154, 0.5894, 2.483), (0.2001, 0.4818, 2.421), (-0.01511, 0.5894, 2.483), (-0.01511, 0.8047, 2.607), (0.2001, 0.4574, 3.124), (0.4154, 0.3953, 3.017), (0.4154, 0.271, 2.801), (0.2001, 0.2089, 2.694), (-0.01511, 0.271, 2.801), (-0.01511, 0.3953, 3.017), (0.2001, -0.3925, 3.37), (0.4154, -0.3925, 3.246), (0.4154, -0.3925, 2.998), (0.2001, -0.3925, 2.873), (-0.01511, -0.3925, 2.998), (-0.01511, -0.3925, 3.246), (0.2001, -1.397, 3.124), (0.4154, -1.335, 3.017), (0.4154, -1.211, 2.801), (0.2001, -1.149, 2.694), (-0.01511, -1.211, 2.801), (-0.01511, -1.335, 3.017), (0.2001, -1.852, 2.424), (0.4154, -1.745, 2.362), (0.4154, -1.529, 2.237), (0.2001, -1.422, 2.175), (-0.01511, -1.529, 2.237), (-0.01511, -1.745, 2.362), (0.2001, -2.019, 1.811), (0.4154, -1.894, 1.668), (0.4154, -1.646, 1.668), (0.2001, -1.522, 1.668), (-0.01511, -1.646, 1.668), (-0.01511, -1.894, 1.668), (0.2001, -1.852, 0.8587), (0.4154, -1.745, 0.9209), (0.4154, -1.529, 1.045), (0.2001, -1.422, 1.107), (-0.01511, -1.529, 1.045), (-0.01511, -1.745, 0.9209), (0.2001, -1.397, 0.2846), (0.4154, -1.335, 0.3922), (0.4154, -1.211, 0.6074), (0.2001, -1.149, 0.715), (-0.01511, -1.211, 0.6074), (-0.01511, -1.335, 0.3922), (0.2001, -0.3937, -0.9703), (0.2001, -0.1588, -0.9611), (0.4154, -0.2831, -0.9611), (0.4154, -0.5316, -0.9611), (0.2001, -0.6559, -0.9611), (-0.01511, -0.5316, -0.9611), (-0.01511, -0.2831, -0.9611), (0.2001, -0.1955, -0.3398), (0.4154, -0.3032, -0.4019), (0.4154, -0.5184, -0.5262), (0.2001, -0.626, -0.5883), (-0.01511, -0.5184, -0.5262), (-0.01511, -0.3032, -0.4019), (0.2001, -0.4895, 0.115), (0.4154, -0.5516, 0.007423), (0.4154, -0.6759, -0.2078), (0.2001, -0.738, -0.3154), (-0.01511, -0.6759, -0.2078), (-0.01511, -0.5516, 0.007423)], [], [(16, 2, 18), (37, 19, 2, 33), (16, 17, 1), (28, 29, 3), (20, 21, 7, 5), (24, 25, 6, 4), (39, 27, 7, 34), (24, 5, 26), (18, 19, 11, 10), (22, 23, 9, 8), (38, 21, 11, 35), (22, 10, 20), (30, 12, 28), (40, 29, 13, 36), (30, 31, 15, 14), (26, 27, 13, 12), (2, 19, 18), (8, 9, 17, 16), (35, 11, 19, 37), (10, 16, 18), (5, 22, 20), (34, 7, 21, 38), (4, 6, 23, 22), (10, 11, 21, 20), (5, 7, 27, 26), (12, 24, 26), (36, 13, 27, 39), (14, 15, 25, 24), (0, 31, 30), (32, 3, 29, 40), (3, 30, 28), (12, 13, 29, 28), (0, 30, 3), (0, 32, 40, 31), (15, 36, 39, 25), (14, 24, 12), (6, 34, 38, 23), (4, 22, 5), (8, 16, 10), (9, 35, 37, 17), (31, 40, 36, 15), (30, 14, 12), (22, 8, 10), (23, 38, 35, 9), (24, 4, 5), (25, 39, 34, 6), (0, 3, 32), (1, 33, 2), (17, 37, 33, 1), (16, 1, 2), (47, 48, 49), (47, 49, 50), (47, 50, 51), (47, 51, 52), (47, 52, 53), (47, 53, 48), (48, 54, 55, 49), (49, 55, 56, 50), (50, 56, 57, 51), (51, 57, 58, 52), (52, 58, 59, 53), (53, 59, 54, 48), (54, 60, 61, 55), (55, 61, 62, 56), (56, 62, 63, 57), (57, 63, 64, 58), (58, 64, 65, 59), (59, 65, 60, 54), (60, 66, 67, 61), (61, 67, 68, 62), (62, 68, 69, 63), (63, 69, 70, 64), (64, 70, 71, 65), (65, 71, 66, 60), (66, 72, 73, 67), (67, 73, 74, 68), (68, 74, 75, 69), (69, 75, 76, 70), (70, 76, 77, 71), (71, 77, 72, 66), (72, 78, 79, 73), (73, 79, 80, 74), (74, 80, 81, 75), (75, 81, 82, 76), (76, 82, 83, 77), (77, 83, 78, 72), (78, 84, 85, 79), (79, 85, 86, 80), (80, 86, 87, 81), (81, 87, 88, 82), (82, 88, 89, 83), (83, 89, 84, 78), (84, 90, 91, 85), (85, 91, 92, 86), (86, 92, 93, 87), (87, 93, 94, 88), (88, 94, 95, 89), (89, 95, 90, 84), (90, 96, 97, 91), (91, 97, 98, 92), (92, 98, 99, 93), (93, 99, 100, 94), (94, 100, 101, 95), (95, 101, 96, 90), (96, 41, 42, 97), (97, 42, 43, 98), (98, 43, 44, 99), (99, 44, 45, 100), (100, 45, 46, 101), (101, 46, 41, 96), (102, 103, 104), (102, 104, 105), (102, 105, 106), (102, 106, 107), (102, 107, 108), (102, 108, 103), (103, 109, 110, 104), (104, 110, 111, 105), (105, 111, 112, 106), (106, 112, 113, 107), (107, 113, 114, 108), (108, 114, 109, 103), (109, 115, 116, 110), (110, 116, 117, 111), (111, 117, 118, 112), (112, 118, 119, 113), (113, 119, 120, 114), (114, 120, 115, 109), (115, 44, 43, 116), (116, 43, 42, 117), (117, 42, 41, 118), (118, 41, 46, 119), (119, 46, 45, 120), (120, 45, 44, 115)])
me_cube_030.polygons.foreach_set('use_smooth', [True] * 134)
me_cube_030.polygons.foreach_set('material_index', [0, 0, 0, 0, 0, 0, 0, 0, 0, 0, 0, 0, 0, 0, 0, 0, 0, 0, 0, 0, 0, 0, 0, 0, 0, 0, 0, 0, 0, 0, 0, 0, 0, 0, 0, 0, 0, 0, 0, 0, 0, 0, 0, 0, 0, 0, 0, 0, 0, 0, 1, 1, 1, 1, 1, 1, 1, 1, 1, 1, 1, 1, 1, 1, 1, 1, 1, 1, 1, 1, 1, 1, 1, 1, 1, 1, 1, 1, 1, 1, 1, 1, 1, 1, 1, 1, 1, 1, 1, 1, 1, 1, 1, 1, 1, 1, 1, 1, 1, 1, 1, 1, 1, 1, 1, 1, 1, 1, 1, 1, 1, 1, 1, 1, 1, 1, 1, 1, 1, 1, 1, 1, 1, 1, 1, 1, 1, 1, 1, 1, 1, 1, 1, 1])
me_cube_030.materials.append(mat_material_002)
me_cube_030.materials.append(mat_material_001)
me_cube_030.use_remesh_preserve_volume = False
me_cube_030.use_remesh_preserve_attributes = False
me_cube_030.use_mirror_vertex_groups = False
me_cube_030.update()
me_cube_029 = bpy.data.meshes.new('Cube.029')
me_cube_029.from_pydata([(-0.1453, -0.04577, -1.007), (-0.2653, -0.5047, 0.8924), (-0.1418, 0.8421, 0.1647), (-0.2653, 0.01596, 1.002), (0.01922, -0.04577, -1.007), (0.1433, -0.5047, 0.8068), (0.2117, 0.8421, 0.7477), (0.1433, 0.01596, 0.9559), (0.1256, 0.01596, 1.08), (-0.06572, -0.5047, 0.961), (-0.2653, 1.621, 1.011), (-0.1618, 1.742, -1.007), (-0.2653, 2.189, 0.9021), (0.1433, 1.621, 1.011), (-0.07635, 1.742, -1.007), (0.1433, 2.189, 0.9021), (-0.06572, 2.189, 1.013), (0.05836, 1.621, 1.122), (-0.137, -0.7599, -4.436), (-0.1788, 2.444, -4.404), (0.02087, -0.7599, -4.436), (-0.03412, 2.444, -4.404), (-0.1422, 0.8421, -3.945), (0.05077, 0.8421, -3.945)], [], [(0, 1, 3, 2), (6, 8, 7), (6, 7, 5, 4), (4, 9, 1, 0), (8, 3, 1, 9), (7, 8, 9, 5), (2, 6, 4, 0), (4, 5, 9), (2, 3, 8, 6), (2, 10, 12, 11), (14, 16, 15), (14, 15, 13, 6), (6, 17, 10, 2), (16, 12, 10, 17), (15, 16, 17, 13), (11, 14, 6, 2), (6, 13, 17), (11, 12, 16, 14), (22, 2, 11, 19), (19, 11, 14, 21), (23, 6, 4, 20), (20, 4, 0, 18), (22, 23, 20, 18), (19, 21, 23, 22), (21, 14, 6, 23), (18, 0, 2, 22)])
me_cube_029.materials.append(mat_material_011)
me_cube_029.use_remesh_preserve_volume = False
me_cube_029.use_remesh_preserve_attributes = False
me_cube_029.use_mirror_vertex_groups = False
me_cube_029.update()
me_cube_028 = bpy.data.meshes.new('Cube.028')
me_cube_028.from_pydata([(1.0, 8.151, -3.328), (1.0, -8.812, -3.33), (-0.273, -8.812, -3.33), (-0.273, 8.151, -3.328), (1.0, -0.3306, -1.26), (-0.273, -0.3306, -1.26), (1.0, -0.3306, -0.9907), (-0.273, -0.3306, -0.9907), (1.0, -4.571, -1.844), (1.0, -4.571, -1.575), (-0.273, -4.571, -1.844), (-0.273, -4.571, -1.575), (-0.273, 3.91, -1.844), (-0.273, 3.91, -1.575), (1.0, 3.91, -1.844), (1.0, 3.91, -1.575), (1.0, -6.692, -2.541), (1.0, -6.692, -2.272), (-0.273, -6.692, -2.541), (-0.273, -6.692, -2.272), (-0.273, -2.451, -1.523), (-0.273, -2.451, -1.254), (1.0, -2.451, -1.523), (1.0, -2.451, -1.254), (1.0, 1.79, -1.523), (1.0, 1.79, -1.254), (-0.273, 1.79, -1.523), (-0.273, 1.79, -1.254), (-0.273, 6.031, -2.541), (-0.273, 6.031, -2.272), (1.0, 6.031, -2.541), (1.0, 6.031, -2.272), (0.3635, 8.151, -3.078), (0.3635, -8.812, -3.078), (0.3635, -0.3306, -0.9578), (0.3635, -4.571, -1.148), (0.3635, 3.91, -1.148), (0.3635, -6.692, -1.845), (0.3635, -2.451, -0.8268), (0.3635, 1.79, -0.8268), (0.3635, 6.031, -1.845), (0.2001, -0.8825, -0.06989), (0.4154, -0.8825, 0.05438), (0.4154, -0.8825, 0.3029), (0.2001, -0.8825, 0.4272), (-0.01511, -0.8825, 0.3029), (-0.01511, -0.8825, 0.05438), (0.2001, 0.8171, 1.852), (0.2001, 0.9994, 2.036), (0.3473, 0.9144, 2.036), (0.3473, 0.7445, 2.036), (0.2001, 0.6595, 2.036), (0.05294, 0.7445, 2.036), (0.05294, 0.9144, 2.036), (0.2001, 0.9123, 2.669), (0.4154, 0.8047, 2.607), (0.4154, 0.5894, 2.483), (0.2001, 0.4818, 2.421), (-0.01511, 0.5894, 2.483), (-0.01511, 0.8047, 2.607), (0.2001, 0.4574, 3.124), (0.4154, 0.3953, 3.017), (0.4154, 0.271, 2.801), (0.2001, 0.2089, 2.694), (-0.01511, 0.271, 2.801), (-0.01511, 0.3953, 3.017), (0.2001, -0.3925, 3.37), (0.4154, -0.3925, 3.246), (0.4154, -0.3925, 2.998), (0.2001, -0.3925, 2.873), (-0.01511, -0.3925, 2.998), (-0.01511, -0.3925, 3.246), (0.2001, -1.397, 3.124), (0.4154, -1.335, 3.017), (0.4154, -1.211, 2.801), (0.2001, -1.149, 2.694), (-0.01511, -1.211, 2.801), (-0.01511, -1.335, 3.017), (0.2001, -1.852, 2.424), (0.4154, -1.745, 2.362), (0.4154, -1.529, 2.237), (0.2001, -1.422, 2.175), (-0.01511, -1.529, 2.237), (-0.01511, -1.745, 2.362), (0.2001, -2.019, 1.811), (0.4154, -1.894, 1.668), (0.4154, -1.646, 1.668), (0.2001, -1.522, 1.668), (-0.01511, -1.646, 1.668), (-0.01511, -1.894, 1.668), (0.2001, -1.852, 0.8587), (0.4154, -1.745, 0.9209), (0.4154, -1.529, 1.045), (0.2001, -1.422, 1.107), (-0.01511, -1.529, 1.045), (-0.01511, -1.745, 0.9209), (0.2001, -1.397, 0.2846), (0.4154, -1.335, 0.3922), (0.4154, -1.211, 0.6074), (0.2001, -1.149, 0.715), (-0.01511, -1.211, 0.6074), (-0.01511, -1.335, 0.3922), (0.2001, -0.3937, -0.9703), (0.2001, -0.1588, -0.9611), (0.4154, -0.2831, -0.9611), (0.4154, -0.5316, -0.9611), (0.2001, -0.6559, -0.9611), (-0.01511, -0.5316, -0.9611), (-0.01511, -0.2831, -0.9611), (0.2001, -0.1955, -0.3398), (0.4154, -0.3032, -0.4019), (0.4154, -0.5184, -0.5262), (0.2001, -0.626, -0.5883), (-0.01511, -0.5184, -0.5262), (-0.01511, -0.3032, -0.4019), (0.2001, -0.4895, 0.115), (0.4154, -0.5516, 0.007423), (0.4154, -0.6759, -0.2078), (0.2001, -0.738, -0.3154), (-0.01511, -0.6759, -0.2078), (-0.01511, -0.5516, 0.007423)], [], [(16, 2, 18), (37, 19, 2, 33), (16, 17, 1), (28, 29, 3), (20, 21, 7, 5), (24, 25, 6, 4), (39, 27, 7, 34), (24, 5, 26), (18, 19, 11, 10), (22, 23, 9, 8), (38, 21, 11, 35), (22, 10, 20), (30, 12, 28), (40, 29, 13, 36), (30, 31, 15, 14), (26, 27, 13, 12), (2, 19, 18), (8, 9, 17, 16), (35, 11, 19, 37), (10, 16, 18), (5, 22, 20), (34, 7, 21, 38), (4, 6, 23, 22), (10, 11, 21, 20), (5, 7, 27, 26), (12, 24, 26), (36, 13, 27, 39), (14, 15, 25, 24), (0, 31, 30), (32, 3, 29, 40), (3, 30, 28), (12, 13, 29, 28), (0, 30, 3), (0, 32, 40, 31), (15, 36, 39, 25), (14, 24, 12), (6, 34, 38, 23), (4, 22, 5), (8, 16, 10), (9, 35, 37, 17), (31, 40, 36, 15), (30, 14, 12), (22, 8, 10), (23, 38, 35, 9), (24, 4, 5), (25, 39, 34, 6), (0, 3, 32), (1, 33, 2), (17, 37, 33, 1), (16, 1, 2), (47, 48, 49), (47, 49, 50), (47, 50, 51), (47, 51, 52), (47, 52, 53), (47, 53, 48), (48, 54, 55, 49), (49, 55, 56, 50), (50, 56, 57, 51), (51, 57, 58, 52), (52, 58, 59, 53), (53, 59, 54, 48), (54, 60, 61, 55), (55, 61, 62, 56), (56, 62, 63, 57), (57, 63, 64, 58), (58, 64, 65, 59), (59, 65, 60, 54), (60, 66, 67, 61), (61, 67, 68, 62), (62, 68, 69, 63), (63, 69, 70, 64), (64, 70, 71, 65), (65, 71, 66, 60), (66, 72, 73, 67), (67, 73, 74, 68), (68, 74, 75, 69), (69, 75, 76, 70), (70, 76, 77, 71), (71, 77, 72, 66), (72, 78, 79, 73), (73, 79, 80, 74), (74, 80, 81, 75), (75, 81, 82, 76), (76, 82, 83, 77), (77, 83, 78, 72), (78, 84, 85, 79), (79, 85, 86, 80), (80, 86, 87, 81), (81, 87, 88, 82), (82, 88, 89, 83), (83, 89, 84, 78), (84, 90, 91, 85), (85, 91, 92, 86), (86, 92, 93, 87), (87, 93, 94, 88), (88, 94, 95, 89), (89, 95, 90, 84), (90, 96, 97, 91), (91, 97, 98, 92), (92, 98, 99, 93), (93, 99, 100, 94), (94, 100, 101, 95), (95, 101, 96, 90), (96, 41, 42, 97), (97, 42, 43, 98), (98, 43, 44, 99), (99, 44, 45, 100), (100, 45, 46, 101), (101, 46, 41, 96), (102, 103, 104), (102, 104, 105), (102, 105, 106), (102, 106, 107), (102, 107, 108), (102, 108, 103), (103, 109, 110, 104), (104, 110, 111, 105), (105, 111, 112, 106), (106, 112, 113, 107), (107, 113, 114, 108), (108, 114, 109, 103), (109, 115, 116, 110), (110, 116, 117, 111), (111, 117, 118, 112), (112, 118, 119, 113), (113, 119, 120, 114), (114, 120, 115, 109), (115, 44, 43, 116), (116, 43, 42, 117), (117, 42, 41, 118), (118, 41, 46, 119), (119, 46, 45, 120), (120, 45, 44, 115)])
me_cube_028.polygons.foreach_set('use_smooth', [True] * 134)
me_cube_028.polygons.foreach_set('material_index', [0, 0, 0, 0, 0, 0, 0, 0, 0, 0, 0, 0, 0, 0, 0, 0, 0, 0, 0, 0, 0, 0, 0, 0, 0, 0, 0, 0, 0, 0, 0, 0, 0, 0, 0, 0, 0, 0, 0, 0, 0, 0, 0, 0, 0, 0, 0, 0, 0, 0, 1, 1, 1, 1, 1, 1, 1, 1, 1, 1, 1, 1, 1, 1, 1, 1, 1, 1, 1, 1, 1, 1, 1, 1, 1, 1, 1, 1, 1, 1, 1, 1, 1, 1, 1, 1, 1, 1, 1, 1, 1, 1, 1, 1, 1, 1, 1, 1, 1, 1, 1, 1, 1, 1, 1, 1, 1, 1, 1, 1, 1, 1, 1, 1, 1, 1, 1, 1, 1, 1, 1, 1, 1, 1, 1, 1, 1, 1, 1, 1, 1, 1, 1, 1])
me_cube_028.materials.append(mat_material_002)
me_cube_028.materials.append(mat_material_001)
me_cube_028.use_remesh_preserve_volume = False
me_cube_028.use_remesh_preserve_attributes = False
me_cube_028.use_mirror_vertex_groups = False
me_cube_028.update()
me_cube_027 = bpy.data.meshes.new('Cube.027')
me_cube_027.from_pydata([(-0.1453, -0.2083, -1.23), (-0.2653, -0.6503, 0.7734), (-0.1418, 0.8421, -1.007), (-0.2653, 0.2793, 0.9559), (0.01922, -0.2083, -1.23), (0.1433, -0.6503, 0.7734), (0.1004, 0.8421, -0.1385), (0.1433, 0.2793, 0.9559), (-0.06572, 0.2793, 1.094), (-0.06572, -0.6503, 0.9276), (-0.2653, 1.389, 1.011), (-0.1618, 1.956, -1.23), (-0.2653, 2.319, 0.8606), (0.1433, 1.389, 1.011), (-0.07635, 1.956, -1.23), (0.1433, 2.319, 0.8606), (-0.06572, 2.319, 0.9712), (-0.06572, 1.389, 1.122), (-0.137, -0.7599, -7.97), (-0.1788, 2.444, -7.938), (0.02087, -0.7599, -7.97), (-0.03412, 2.444, -7.938), (-0.1422, 0.8421, -7.795), (0.05077, 0.8421, -7.795)], [], [(0, 1, 3, 2), (6, 8, 7), (6, 7, 5, 4), (4, 9, 1, 0), (8, 3, 1, 9), (7, 8, 9, 5), (2, 6, 4, 0), (4, 5, 9), (2, 3, 8, 6), (2, 10, 12, 11), (14, 16, 15), (14, 15, 13, 6), (6, 17, 10, 2), (16, 12, 10, 17), (15, 16, 17, 13), (11, 14, 6, 2), (6, 13, 17), (11, 12, 16, 14), (22, 2, 11, 19), (19, 11, 14, 21), (23, 6, 4, 20), (20, 4, 0, 18), (22, 23, 20, 18), (19, 21, 23, 22), (21, 14, 6, 23), (18, 0, 2, 22)])
me_cube_027.materials.append(mat_material_009)
me_cube_027.use_remesh_preserve_volume = False
me_cube_027.use_remesh_preserve_attributes = False
me_cube_027.use_mirror_vertex_groups = False
me_cube_027.update()
me_cube_026 = bpy.data.meshes.new('Cube.026')
me_cube_026.from_pydata([(1.0, 8.151, -3.328), (1.0, -8.812, -3.33), (-0.273, -8.812, -3.33), (-0.273, 8.151, -3.328), (1.0, -0.3306, -1.26), (-0.273, -0.3306, -1.26), (1.0, -0.3306, -0.9907), (-0.273, -0.3306, -0.9907), (1.0, -4.571, -1.844), (1.0, -4.571, -1.575), (-0.273, -4.571, -1.844), (-0.273, -4.571, -1.575), (-0.273, 3.91, -1.844), (-0.273, 3.91, -1.575), (1.0, 3.91, -1.844), (1.0, 3.91, -1.575), (1.0, -6.692, -2.541), (1.0, -6.692, -2.272), (-0.273, -6.692, -2.541), (-0.273, -6.692, -2.272), (-0.273, -2.451, -1.523), (-0.273, -2.451, -1.254), (1.0, -2.451, -1.523), (1.0, -2.451, -1.254), (1.0, 1.79, -1.523), (1.0, 1.79, -1.254), (-0.273, 1.79, -1.523), (-0.273, 1.79, -1.254), (-0.273, 6.031, -2.541), (-0.273, 6.031, -2.272), (1.0, 6.031, -2.541), (1.0, 6.031, -2.272), (0.3635, 8.151, -3.078), (0.3635, -8.812, -3.078), (0.3635, -0.3306, -0.9578), (0.3635, -4.571, -1.148), (0.3635, 3.91, -1.148), (0.3635, -6.692, -1.845), (0.3635, -2.451, -0.8268), (0.3635, 1.79, -0.8268), (0.3635, 6.031, -1.845), (0.2001, -0.8825, -0.06989), (0.4154, -0.8825, 0.05438), (0.4154, -0.8825, 0.3029), (0.2001, -0.8825, 0.4272), (-0.01511, -0.8825, 0.3029), (-0.01511, -0.8825, 0.05438), (0.2001, 0.8171, 1.852), (0.2001, 0.9994, 2.036), (0.3473, 0.9144, 2.036), (0.3473, 0.7445, 2.036), (0.2001, 0.6595, 2.036), (0.05294, 0.7445, 2.036), (0.05294, 0.9144, 2.036), (0.2001, 0.9123, 2.669), (0.4154, 0.8047, 2.607), (0.4154, 0.5894, 2.483), (0.2001, 0.4818, 2.421), (-0.01511, 0.5894, 2.483), (-0.01511, 0.8047, 2.607), (0.2001, 0.4574, 3.124), (0.4154, 0.3953, 3.017), (0.4154, 0.271, 2.801), (0.2001, 0.2089, 2.694), (-0.01511, 0.271, 2.801), (-0.01511, 0.3953, 3.017), (0.2001, -0.3925, 3.37), (0.4154, -0.3925, 3.246), (0.4154, -0.3925, 2.998), (0.2001, -0.3925, 2.873), (-0.01511, -0.3925, 2.998), (-0.01511, -0.3925, 3.246), (0.2001, -1.397, 3.124), (0.4154, -1.335, 3.017), (0.4154, -1.211, 2.801), (0.2001, -1.149, 2.694), (-0.01511, -1.211, 2.801), (-0.01511, -1.335, 3.017), (0.2001, -1.852, 2.424), (0.4154, -1.745, 2.362), (0.4154, -1.529, 2.237), (0.2001, -1.422, 2.175), (-0.01511, -1.529, 2.237), (-0.01511, -1.745, 2.362), (0.2001, -2.019, 1.811), (0.4154, -1.894, 1.668), (0.4154, -1.646, 1.668), (0.2001, -1.522, 1.668), (-0.01511, -1.646, 1.668), (-0.01511, -1.894, 1.668), (0.2001, -1.852, 0.8587), (0.4154, -1.745, 0.9209), (0.4154, -1.529, 1.045), (0.2001, -1.422, 1.107), (-0.01511, -1.529, 1.045), (-0.01511, -1.745, 0.9209), (0.2001, -1.397, 0.2846), (0.4154, -1.335, 0.3922), (0.4154, -1.211, 0.6074), (0.2001, -1.149, 0.715), (-0.01511, -1.211, 0.6074), (-0.01511, -1.335, 0.3922), (0.2001, -0.3937, -0.9703), (0.2001, -0.1588, -0.9611), (0.4154, -0.2831, -0.9611), (0.4154, -0.5316, -0.9611), (0.2001, -0.6559, -0.9611), (-0.01511, -0.5316, -0.9611), (-0.01511, -0.2831, -0.9611), (0.2001, -0.1955, -0.3398), (0.4154, -0.3032, -0.4019), (0.4154, -0.5184, -0.5262), (0.2001, -0.626, -0.5883), (-0.01511, -0.5184, -0.5262), (-0.01511, -0.3032, -0.4019), (0.2001, -0.4895, 0.115), (0.4154, -0.5516, 0.007423), (0.4154, -0.6759, -0.2078), (0.2001, -0.738, -0.3154), (-0.01511, -0.6759, -0.2078), (-0.01511, -0.5516, 0.007423)], [], [(16, 2, 18), (37, 19, 2, 33), (16, 17, 1), (28, 29, 3), (20, 21, 7, 5), (24, 25, 6, 4), (39, 27, 7, 34), (24, 5, 26), (18, 19, 11, 10), (22, 23, 9, 8), (38, 21, 11, 35), (22, 10, 20), (30, 12, 28), (40, 29, 13, 36), (30, 31, 15, 14), (26, 27, 13, 12), (2, 19, 18), (8, 9, 17, 16), (35, 11, 19, 37), (10, 16, 18), (5, 22, 20), (34, 7, 21, 38), (4, 6, 23, 22), (10, 11, 21, 20), (5, 7, 27, 26), (12, 24, 26), (36, 13, 27, 39), (14, 15, 25, 24), (0, 31, 30), (32, 3, 29, 40), (3, 30, 28), (12, 13, 29, 28), (0, 30, 3), (0, 32, 40, 31), (15, 36, 39, 25), (14, 24, 12), (6, 34, 38, 23), (4, 22, 5), (8, 16, 10), (9, 35, 37, 17), (31, 40, 36, 15), (30, 14, 12), (22, 8, 10), (23, 38, 35, 9), (24, 4, 5), (25, 39, 34, 6), (0, 3, 32), (1, 33, 2), (17, 37, 33, 1), (16, 1, 2), (47, 48, 49), (47, 49, 50), (47, 50, 51), (47, 51, 52), (47, 52, 53), (47, 53, 48), (48, 54, 55, 49), (49, 55, 56, 50), (50, 56, 57, 51), (51, 57, 58, 52), (52, 58, 59, 53), (53, 59, 54, 48), (54, 60, 61, 55), (55, 61, 62, 56), (56, 62, 63, 57), (57, 63, 64, 58), (58, 64, 65, 59), (59, 65, 60, 54), (60, 66, 67, 61), (61, 67, 68, 62), (62, 68, 69, 63), (63, 69, 70, 64), (64, 70, 71, 65), (65, 71, 66, 60), (66, 72, 73, 67), (67, 73, 74, 68), (68, 74, 75, 69), (69, 75, 76, 70), (70, 76, 77, 71), (71, 77, 72, 66), (72, 78, 79, 73), (73, 79, 80, 74), (74, 80, 81, 75), (75, 81, 82, 76), (76, 82, 83, 77), (77, 83, 78, 72), (78, 84, 85, 79), (79, 85, 86, 80), (80, 86, 87, 81), (81, 87, 88, 82), (82, 88, 89, 83), (83, 89, 84, 78), (84, 90, 91, 85), (85, 91, 92, 86), (86, 92, 93, 87), (87, 93, 94, 88), (88, 94, 95, 89), (89, 95, 90, 84), (90, 96, 97, 91), (91, 97, 98, 92), (92, 98, 99, 93), (93, 99, 100, 94), (94, 100, 101, 95), (95, 101, 96, 90), (96, 41, 42, 97), (97, 42, 43, 98), (98, 43, 44, 99), (99, 44, 45, 100), (100, 45, 46, 101), (101, 46, 41, 96), (102, 103, 104), (102, 104, 105), (102, 105, 106), (102, 106, 107), (102, 107, 108), (102, 108, 103), (103, 109, 110, 104), (104, 110, 111, 105), (105, 111, 112, 106), (106, 112, 113, 107), (107, 113, 114, 108), (108, 114, 109, 103), (109, 115, 116, 110), (110, 116, 117, 111), (111, 117, 118, 112), (112, 118, 119, 113), (113, 119, 120, 114), (114, 120, 115, 109), (115, 44, 43, 116), (116, 43, 42, 117), (117, 42, 41, 118), (118, 41, 46, 119), (119, 46, 45, 120), (120, 45, 44, 115)])
me_cube_026.polygons.foreach_set('use_smooth', [True] * 134)
me_cube_026.polygons.foreach_set('material_index', [0, 0, 0, 0, 0, 0, 0, 0, 0, 0, 0, 0, 0, 0, 0, 0, 0, 0, 0, 0, 0, 0, 0, 0, 0, 0, 0, 0, 0, 0, 0, 0, 0, 0, 0, 0, 0, 0, 0, 0, 0, 0, 0, 0, 0, 0, 0, 0, 0, 0, 1, 1, 1, 1, 1, 1, 1, 1, 1, 1, 1, 1, 1, 1, 1, 1, 1, 1, 1, 1, 1, 1, 1, 1, 1, 1, 1, 1, 1, 1, 1, 1, 1, 1, 1, 1, 1, 1, 1, 1, 1, 1, 1, 1, 1, 1, 1, 1, 1, 1, 1, 1, 1, 1, 1, 1, 1, 1, 1, 1, 1, 1, 1, 1, 1, 1, 1, 1, 1, 1, 1, 1, 1, 1, 1, 1, 1, 1, 1, 1, 1, 1, 1, 1])
me_cube_026.materials.append(mat_material_002)
me_cube_026.materials.append(mat_material_001)
me_cube_026.use_remesh_preserve_volume = False
me_cube_026.use_remesh_preserve_attributes = False
me_cube_026.use_mirror_vertex_groups = False
me_cube_026.update()
me_cube_025 = bpy.data.meshes.new('Cube.025')
me_cube_025.from_pydata([(-0.1496, -2.206, -1.327), (-0.2582, -1.138, 0.9883), (-0.1143, 1.0, -0.9125), (-0.2677, 1.329, 0.4121), (0.02533, -0.1611, -1.35), (0.1149, -0.2816, 0.8837), (0.1436, 1.329, 0.4263), (-0.2531, 1.329, -0.5929), (0.0622, 1.329, -0.6239), (0.1244, -1.138, 0.2241), (-0.1606, -0.1611, -1.342), (-0.2677, 0.1647, 0.7856), (0.1436, 0.1647, 0.7999), (-0.07633, 1.329, 0.4647), (-0.07739, -0.884, 1.056), (-0.1051, 0.1647, 0.9242), (0.1338, -1.97, 0.8879), (-0.03716, -3.277, -0.9125), (0.1338, -3.606, 0.4121), (-0.3126, -3.606, 0.4263), (0.08117, -3.606, -0.5929), (-0.228, -3.606, -0.6239), (0.05972, -2.206, -1.318), (0.1338, -2.441, 0.7856), (-0.3126, -2.441, 0.7999), (-0.07116, -3.606, 0.4647), (-0.06576, -1.277, 1.056), (-0.05898, -2.441, 0.9242), (0.07974, 0.6391, -8.048), (0.07974, -2.975, -8.048), (-0.1358, 0.6391, -8.048), (-0.1358, -2.975, -8.048)], [], [(10, 11, 3, 7), (8, 13, 6), (4, 12, 5, 9), (9, 14, 1, 0), (15, 11, 1, 14), (4, 9, 0), (10, 7, 2), (2, 8, 4), (13, 3, 11, 15), (8, 6, 12, 4), (0, 1, 11, 10), (2, 4, 10), (6, 13, 15, 12), (2, 7, 8), (12, 15, 14, 5), (10, 4, 0), (9, 5, 14), (7, 3, 13, 8), (22, 23, 18, 20), (20, 25, 19, 21), (0, 24, 1), (9, 26, 16), (22, 0, 4), (27, 23, 16, 26), (17, 20, 21), (22, 20, 17), (4, 9, 22), (17, 21, 0), (25, 18, 23, 27), (17, 0, 22), (21, 19, 24, 0), (9, 16, 23, 22), (19, 25, 27, 24), (24, 27, 26, 1), (0, 1, 26, 9), (20, 18, 25), (28, 4, 22, 29), (29, 22, 0, 31), (31, 0, 10, 30), (29, 31, 30, 28), (0, 22, 4, 10), (30, 10, 4, 28)])
me_cube_025.materials.append(mat_material_010)
me_cube_025.use_remesh_preserve_volume = False
me_cube_025.use_remesh_preserve_attributes = False
me_cube_025.use_mirror_vertex_groups = False
me_cube_025.update()
me_cube_024 = bpy.data.meshes.new('Cube.024')
me_cube_024.from_pydata([(-0.1496, -2.233, -1.063), (-0.2582, -1.138, 0.9883), (-0.1143, 1.0, -0.9125), (-0.2677, 1.329, 0.4121), (0.02533, -0.08783, -1.086), (0.1149, -0.2816, 0.8837), (0.1436, 1.329, 0.4263), (-0.2531, 1.329, -0.5929), (0.0622, 1.329, -0.6239), (0.1244, -1.138, 0.2241), (-0.1606, -0.08783, -1.078), (-0.2677, 0.1647, 0.7856), (0.1436, 0.1647, 0.7999), (-0.07633, 1.329, 0.4647), (-0.07739, -0.884, 1.056), (-0.1051, 0.1647, 0.9242), (0.1338, -1.97, 0.8879), (-0.03716, -3.277, -0.9125), (0.1338, -3.606, 0.4121), (-0.3126, -3.606, 0.4263), (0.08117, -3.606, -0.5929), (-0.228, -3.606, -0.6239), (0.05972, -2.233, -1.053), (0.1338, -2.441, 0.7856), (-0.3126, -2.441, 0.7999), (-0.07116, -3.606, 0.4647), (-0.06576, -1.277, 1.056), (-0.05898, -2.441, 0.9242), (0.07974, 0.4094, -4.474), (0.07974, -2.789, -4.474), (-0.1358, 0.4094, -4.474), (-0.1358, -2.789, -4.474)], [], [(10, 11, 3, 7), (8, 13, 6), (4, 12, 5, 9), (9, 14, 1, 0), (15, 11, 1, 14), (4, 9, 0), (10, 7, 2), (2, 8, 4), (13, 3, 11, 15), (8, 6, 12, 4), (0, 1, 11, 10), (2, 4, 10), (6, 13, 15, 12), (2, 7, 8), (12, 15, 14, 5), (10, 4, 0), (9, 5, 14), (7, 3, 13, 8), (22, 23, 18, 20), (20, 25, 19, 21), (0, 24, 1), (9, 26, 16), (22, 0, 4), (27, 23, 16, 26), (17, 20, 21), (22, 20, 17), (4, 9, 22), (17, 21, 0), (25, 18, 23, 27), (17, 0, 22), (21, 19, 24, 0), (9, 16, 23, 22), (19, 25, 27, 24), (24, 27, 26, 1), (0, 1, 26, 9), (20, 18, 25), (28, 4, 22, 29), (29, 22, 0, 31), (31, 0, 10, 30), (29, 31, 30, 28), (0, 22, 4, 10), (30, 10, 4, 28)])
me_cube_024.materials.append(mat_material_008)
me_cube_024.use_remesh_preserve_volume = False
me_cube_024.use_remesh_preserve_attributes = False
me_cube_024.use_mirror_vertex_groups = False
me_cube_024.update()
me_cube_018 = bpy.data.meshes.new('Cube.018')
me_cube_018.from_pydata([(-0.1453, -0.06702, -1.007), (-0.2653, -0.6503, 0.7734), (-0.1418, 0.8421, -1.007), (-0.2653, 0.2793, 0.9559), (0.01922, -0.06702, -1.007), (0.1433, -0.6503, 0.7734), (0.1004, 0.8421, -0.1385), (0.1433, 0.2793, 0.9559), (-0.06572, 0.2793, 1.094), (-0.06572, -0.6503, 0.9276), (-0.2653, 1.389, 1.011), (-0.1618, 1.814, -1.007), (-0.2653, 2.319, 0.8606), (0.1433, 1.389, 1.011), (-0.07635, 1.814, -1.007), (0.1433, 2.319, 0.8606), (-0.06572, 2.319, 0.9712), (-0.06572, 1.389, 1.122), (-0.137, -0.7599, -4.436), (-0.1788, 2.444, -4.404), (0.02087, -0.7599, -4.436), (-0.03412, 2.444, -4.404), (-0.1422, 0.8421, -4.261), (0.05077, 0.8421, -4.261)], [], [(0, 1, 3, 2), (6, 8, 7), (6, 7, 5, 4), (4, 9, 1, 0), (8, 3, 1, 9), (7, 8, 9, 5), (2, 6, 4, 0), (4, 5, 9), (2, 3, 8, 6), (2, 10, 12, 11), (14, 16, 15), (14, 15, 13, 6), (6, 17, 10, 2), (16, 12, 10, 17), (15, 16, 17, 13), (11, 14, 6, 2), (6, 13, 17), (11, 12, 16, 14), (22, 2, 11, 19), (19, 11, 14, 21), (23, 6, 4, 20), (20, 4, 0, 18), (22, 23, 20, 18), (19, 21, 23, 22), (21, 14, 6, 23), (18, 0, 2, 22)])
me_cube_018.materials.append(mat_material_006)
me_cube_018.use_remesh_preserve_volume = False
me_cube_018.use_remesh_preserve_attributes = False
me_cube_018.use_mirror_vertex_groups = False
me_cube_018.update()
me_cube_014 = bpy.data.meshes.new('Cube.014')
me_cube_014.from_pydata([(0.1124, -1.077, -1.763), (0.1124, -1.0, 1.0), (0.1124, 1.0, -1.763), (0.1124, 1.299, 0.8231), (0.194, -1.077, -1.763), (0.194, -1.0, 1.0), (0.194, 1.0, -1.763), (0.194, 1.299, 0.8231), (0.1124, 1.598, -1.763), (0.1124, 3.672, -1.763), (0.1124, 3.598, 1.0), (0.194, 1.598, -1.763), (0.194, 3.672, -1.763), (0.194, 3.598, 1.0), (0.1532, 1.299, -0.9582), (0.1124, 3.598, -0.6345), (0.194, 3.598, -0.6345), (0.1124, -1.0, -0.5854), (0.194, -1.0, -0.5854)], [], [(17, 1, 3, 14), (14, 3, 7), (14, 7, 5, 18), (18, 5, 1, 17), (2, 6, 4, 0), (7, 3, 1, 5), (14, 3, 10, 15), (15, 10, 13, 16), (16, 13, 7, 14), (9, 12, 11, 8), (13, 10, 3, 7), (11, 14, 8), (12, 16, 14, 11), (9, 15, 16, 12), (8, 14, 15, 9), (4, 18, 17, 0), (6, 14, 18, 4), (2, 14, 6), (0, 17, 14, 2)])
me_cube_014.materials.append(mat_material_005)
me_cube_014.use_remesh_preserve_volume = False
me_cube_014.use_remesh_preserve_attributes = False
me_cube_014.use_mirror_vertex_groups = False
me_cube_014.update()
me_cube_010 = bpy.data.meshes.new('Cube.010')
me_cube_010.from_pydata([(1.0, 8.151, -3.328), (1.0, -8.812, -3.33), (-0.273, -8.812, -3.33), (-0.273, 8.151, -3.328), (1.0, -0.3306, -1.26), (-0.273, -0.3306, -1.26), (1.0, -0.3306, -0.9907), (-0.273, -0.3306, -0.9907), (1.0, -4.571, -1.844), (1.0, -4.571, -1.575), (-0.273, -4.571, -1.844), (-0.273, -4.571, -1.575), (-0.273, 3.91, -1.844), (-0.273, 3.91, -1.575), (1.0, 3.91, -1.844), (1.0, 3.91, -1.575), (1.0, -6.692, -2.541), (1.0, -6.692, -2.272), (-0.273, -6.692, -2.541), (-0.273, -6.692, -2.272), (-0.273, -2.451, -1.523), (-0.273, -2.451, -1.254), (1.0, -2.451, -1.523), (1.0, -2.451, -1.254), (1.0, 1.79, -1.523), (1.0, 1.79, -1.254), (-0.273, 1.79, -1.523), (-0.273, 1.79, -1.254), (-0.273, 6.031, -2.541), (-0.273, 6.031, -2.272), (1.0, 6.031, -2.541), (1.0, 6.031, -2.272), (0.3635, 8.151, -3.078), (0.3635, -8.812, -3.078), (0.3635, -0.3306, -0.9578), (0.3635, -4.571, -1.148), (0.3635, 3.91, -1.148), (0.3635, -6.692, -1.845), (0.3635, -2.451, -0.8268), (0.3635, 1.79, -0.8268), (0.3635, 6.031, -1.845), (0.2001, -0.8825, -0.06989), (0.4154, -0.8825, 0.05438), (0.4154, -0.8825, 0.3029), (0.2001, -0.8825, 0.4272), (-0.01511, -0.8825, 0.3029), (-0.01511, -0.8825, 0.05438), (0.2001, 0.8171, 1.852), (0.2001, 0.9994, 2.036), (0.3473, 0.9144, 2.036), (0.3473, 0.7445, 2.036), (0.2001, 0.6595, 2.036), (0.05294, 0.7445, 2.036), (0.05294, 0.9144, 2.036), (0.2001, 0.9123, 2.669), (0.4154, 0.8047, 2.607), (0.4154, 0.5894, 2.483), (0.2001, 0.4818, 2.421), (-0.01511, 0.5894, 2.483), (-0.01511, 0.8047, 2.607), (0.2001, 0.4574, 3.124), (0.4154, 0.3953, 3.017), (0.4154, 0.271, 2.801), (0.2001, 0.2089, 2.694), (-0.01511, 0.271, 2.801), (-0.01511, 0.3953, 3.017), (0.2001, -0.3925, 3.37), (0.4154, -0.3925, 3.246), (0.4154, -0.3925, 2.998), (0.2001, -0.3925, 2.873), (-0.01511, -0.3925, 2.998), (-0.01511, -0.3925, 3.246), (0.2001, -1.397, 3.124), (0.4154, -1.335, 3.017), (0.4154, -1.211, 2.801), (0.2001, -1.149, 2.694), (-0.01511, -1.211, 2.801), (-0.01511, -1.335, 3.017), (0.2001, -1.852, 2.424), (0.4154, -1.745, 2.362), (0.4154, -1.529, 2.237), (0.2001, -1.422, 2.175), (-0.01511, -1.529, 2.237), (-0.01511, -1.745, 2.362), (0.2001, -2.019, 1.811), (0.4154, -1.894, 1.668), (0.4154, -1.646, 1.668), (0.2001, -1.522, 1.668), (-0.01511, -1.646, 1.668), (-0.01511, -1.894, 1.668), (0.2001, -1.852, 0.8587), (0.4154, -1.745, 0.9209), (0.4154, -1.529, 1.045), (0.2001, -1.422, 1.107), (-0.01511, -1.529, 1.045), (-0.01511, -1.745, 0.9209), (0.2001, -1.397, 0.2846), (0.4154, -1.335, 0.3922), (0.4154, -1.211, 0.6074), (0.2001, -1.149, 0.715), (-0.01511, -1.211, 0.6074), (-0.01511, -1.335, 0.3922), (0.2001, -0.3937, -0.9703), (0.2001, -0.1588, -0.9611), (0.4154, -0.2831, -0.9611), (0.4154, -0.5316, -0.9611), (0.2001, -0.6559, -0.9611), (-0.01511, -0.5316, -0.9611), (-0.01511, -0.2831, -0.9611), (0.2001, -0.1955, -0.3398), (0.4154, -0.3032, -0.4019), (0.4154, -0.5184, -0.5262), (0.2001, -0.626, -0.5883), (-0.01511, -0.5184, -0.5262), (-0.01511, -0.3032, -0.4019), (0.2001, -0.4895, 0.115), (0.4154, -0.5516, 0.007423), (0.4154, -0.6759, -0.2078), (0.2001, -0.738, -0.3154), (-0.01511, -0.6759, -0.2078), (-0.01511, -0.5516, 0.007423), (0.228, -8.137, -3.712), (0.228, 7.747, -3.721), (0.4931, -8.137, -3.712), (0.4931, 7.747, -3.721), (0.7231, 7.713, -5.251), (0.5334, 6.214, -3.723), (0.7231, 6.214, -5.251), (0.04616, 7.713, -5.251), (0.2192, 6.214, -3.723), (0.04616, 6.214, -5.251), (0.2962, 6.489, -4.367), (0.2962, 7.438, -4.367), (0.4935, 7.438, -4.367), (0.4935, 6.489, -4.367), (0.5181, -6.67, -3.717), (0.7231, -6.67, -5.251), (0.7231, -8.168, -5.251), (0.2038, -6.67, -3.717), (0.04616, -6.67, -5.251), (0.04616, -8.168, -5.251), (0.2962, -7.893, -4.367), (0.2962, -6.944, -4.367), (0.4935, -6.944, -4.367), (0.4935, -7.893, -4.367)], [], [(16, 2, 18), (37, 19, 2, 33), (16, 17, 1), (28, 29, 3), (20, 21, 7, 5), (24, 25, 6, 4), (39, 27, 7, 34), (24, 5, 26), (18, 19, 11, 10), (22, 23, 9, 8), (38, 21, 11, 35), (22, 10, 20), (30, 12, 28), (40, 29, 13, 36), (30, 31, 15, 14), (26, 27, 13, 12), (2, 19, 18), (8, 9, 17, 16), (35, 11, 19, 37), (10, 16, 18), (5, 22, 20), (34, 7, 21, 38), (4, 6, 23, 22), (10, 11, 21, 20), (5, 7, 27, 26), (12, 24, 26), (36, 13, 27, 39), (14, 15, 25, 24), (0, 31, 30), (32, 3, 29, 40), (3, 30, 28), (12, 13, 29, 28), (0, 30, 3), (0, 32, 40, 31), (15, 36, 39, 25), (14, 24, 12), (6, 34, 38, 23), (4, 22, 5), (8, 16, 10), (9, 35, 37, 17), (31, 40, 36, 15), (30, 14, 12), (22, 8, 10), (23, 38, 35, 9), (24, 4, 5), (25, 39, 34, 6), (0, 3, 32), (1, 33, 2), (17, 37, 33, 1), (16, 1, 2), (47, 48, 49), (47, 49, 50), (47, 50, 51), (47, 51, 52), (47, 52, 53), (47, 53, 48), (48, 54, 55, 49), (49, 55, 56, 50), (50, 56, 57, 51), (51, 57, 58, 52), (52, 58, 59, 53), (53, 59, 54, 48), (54, 60, 61, 55), (55, 61, 62, 56), (56, 62, 63, 57), (57, 63, 64, 58), (58, 64, 65, 59), (59, 65, 60, 54), (60, 66, 67, 61), (61, 67, 68, 62), (62, 68, 69, 63), (63, 69, 70, 64), (64, 70, 71, 65), (65, 71, 66, 60), (66, 72, 73, 67), (67, 73, 74, 68), (68, 74, 75, 69), (69, 75, 76, 70), (70, 76, 77, 71), (71, 77, 72, 66), (72, 78, 79, 73), (73, 79, 80, 74), (74, 80, 81, 75), (75, 81, 82, 76), (76, 82, 83, 77), (77, 83, 78, 72), (78, 84, 85, 79), (79, 85, 86, 80), (80, 86, 87, 81), (81, 87, 88, 82), (82, 88, 89, 83), (83, 89, 84, 78), (84, 90, 91, 85), (85, 91, 92, 86), (86, 92, 93, 87), (87, 93, 94, 88), (88, 94, 95, 89), (89, 95, 90, 84), (90, 96, 97, 91), (91, 97, 98, 92), (92, 98, 99, 93), (93, 99, 100, 94), (94, 100, 101, 95), (95, 101, 96, 90), (96, 41, 42, 97), (97, 42, 43, 98), (98, 43, 44, 99), (99, 44, 45, 100), (100, 45, 46, 101), (101, 46, 41, 96), (102, 103, 104), (102, 104, 105), (102, 105, 106), (102, 106, 107), (102, 107, 108), (102, 108, 103), (103, 109, 110, 104), (104, 110, 111, 105), (105, 111, 112, 106), (106, 112, 113, 107), (107, 113, 114, 108), (108, 114, 109, 103), (109, 115, 116, 110), (110, 116, 117, 111), (111, 117, 118, 112), (112, 118, 119, 113), (113, 119, 120, 114), (114, 120, 115, 109), (115, 44, 43, 116), (116, 43, 42, 117), (117, 42, 41, 118), (118, 41, 46, 119), (119, 46, 45, 120), (120, 45, 44, 115), (121, 2, 3, 122), (122, 3, 0, 124), (124, 0, 1, 123), (123, 1, 2, 121), (122, 124, 123, 121), (0, 3, 2, 1), (124, 125, 127, 126), (129, 131, 130), (129, 130, 128, 122), (124, 133, 125), (134, 127, 125, 133), (130, 131, 132, 128), (126, 129, 122, 124), (122, 128, 132), (126, 134, 131, 129), (126, 127, 134), (131, 134, 133, 132), (122, 132, 133, 124), (135, 136, 137, 123), (121, 141, 140), (121, 140, 139, 138), (135, 143, 136), (144, 137, 136, 143), (140, 141, 142, 139), (123, 121, 138, 135), (138, 139, 142), (123, 144, 141, 121), (123, 137, 144), (141, 144, 143, 142), (138, 142, 143, 135)])
me_cube_010.polygons.foreach_set('use_smooth', [1, 1, 1, 1, 1, 1, 1, 1, 1, 1, 1, 1, 1, 1, 1, 1, 1, 1, 1, 1, 1, 1, 1, 1, 1, 1, 1, 1, 1, 1, 1, 1, 1, 1, 1, 1, 1, 1, 1, 1, 1, 1, 1, 1, 1, 1, 1, 1, 1, 1, 1, 1, 1, 1, 1, 1, 1, 1, 1, 1, 1, 1, 1, 1, 1, 1, 1, 1, 1, 1, 1, 1, 1, 1, 1, 1, 1, 1, 1, 1, 1, 1, 1, 1, 1, 1, 1, 1, 1, 1, 1, 1, 1, 1, 1, 1, 1, 1, 1, 1, 1, 1, 1, 1, 1, 1, 1, 1, 1, 1, 1, 1, 1, 1, 1, 1, 1, 1, 1, 1, 1, 1, 1, 1, 1, 1, 1, 1, 1, 1, 1, 1, 1, 1, 0, 0, 0, 0, 0, 0, 0, 0, 0, 0, 0, 0, 0, 0, 0, 0, 0, 0, 0, 0, 0, 0, 0, 0, 0, 0, 0, 0, 0, 0])
me_cube_010.polygons.foreach_set('material_index', [0, 0, 0, 0, 0, 0, 0, 0, 0, 0, 0, 0, 0, 0, 0, 0, 0, 0, 0, 0, 0, 0, 0, 0, 0, 0, 0, 0, 0, 0, 0, 0, 0, 0, 0, 0, 0, 0, 0, 0, 0, 0, 0, 0, 0, 0, 0, 0, 0, 0, 1, 1, 1, 1, 1, 1, 1, 1, 1, 1, 1, 1, 1, 1, 1, 1, 1, 1, 1, 1, 1, 1, 1, 1, 1, 1, 1, 1, 1, 1, 1, 1, 1, 1, 1, 1, 1, 1, 1, 1, 1, 1, 1, 1, 1, 1, 1, 1, 1, 1, 1, 1, 1, 1, 1, 1, 1, 1, 1, 1, 1, 1, 1, 1, 1, 1, 1, 1, 1, 1, 1, 1, 1, 1, 1, 1, 1, 1, 1, 1, 1, 1, 1, 1, 0, 0, 0, 0, 0, 0, 2, 2, 2, 2, 2, 2, 2, 2, 2, 2, 2, 2, 2, 2, 2, 2, 2, 2, 2, 2, 2, 2, 2, 2])
me_cube_010.materials.append(mat_material_002)
me_cube_010.materials.append(mat_material_001)
me_cube_010.materials.append(mat_material_004)
me_cube_010.use_remesh_preserve_volume = False
me_cube_010.use_remesh_preserve_attributes = False
me_cube_010.use_mirror_vertex_groups = False
me_cube_010.update()
me_cube_008 = bpy.data.meshes.new('Cube.008')
me_cube_008.from_pydata([(1.0, 8.151, -3.328), (1.0, -8.812, -3.33), (-0.273, -8.812, -3.33), (-0.273, 8.151, -3.328), (1.0, -0.3306, -1.26), (-0.273, -0.3306, -1.26), (1.0, -0.3306, -0.9907), (-0.273, -0.3306, -0.9907), (1.0, -4.571, -1.844), (1.0, -4.571, -1.575), (-0.273, -4.571, -1.844), (-0.273, -4.571, -1.575), (-0.273, 3.91, -1.844), (-0.273, 3.91, -1.575), (1.0, 3.91, -1.844), (1.0, 3.91, -1.575), (1.0, -6.692, -2.541), (1.0, -6.692, -2.272), (-0.273, -6.692, -2.541), (-0.273, -6.692, -2.272), (-0.273, -2.451, -1.523), (-0.273, -2.451, -1.254), (1.0, -2.451, -1.523), (1.0, -2.451, -1.254), (1.0, 1.79, -1.523), (1.0, 1.79, -1.254), (-0.273, 1.79, -1.523), (-0.273, 1.79, -1.254), (-0.273, 6.031, -2.541), (-0.273, 6.031, -2.272), (1.0, 6.031, -2.541), (1.0, 6.031, -2.272), (0.3635, 8.151, -3.078), (0.3635, -8.812, -3.078), (0.3635, -0.3306, -0.9578), (0.3635, -4.571, -1.148), (0.3635, 3.91, -1.148), (0.3635, -6.692, -1.845), (0.3635, -2.451, -0.8268), (0.3635, 1.79, -0.8268), (0.3635, 6.031, -1.845), (0.2001, -0.8825, -0.06989), (0.4154, -0.8825, 0.05438), (0.4154, -0.8825, 0.3029), (0.2001, -0.8825, 0.4272), (-0.01511, -0.8825, 0.3029), (-0.01511, -0.8825, 0.05438), (0.2001, 0.8171, 1.852), (0.2001, 0.9994, 2.036), (0.3473, 0.9144, 2.036), (0.3473, 0.7445, 2.036), (0.2001, 0.6595, 2.036), (0.05294, 0.7445, 2.036), (0.05294, 0.9144, 2.036), (0.2001, 0.9123, 2.669), (0.4154, 0.8047, 2.607), (0.4154, 0.5894, 2.483), (0.2001, 0.4818, 2.421), (-0.01511, 0.5894, 2.483), (-0.01511, 0.8047, 2.607), (0.2001, 0.4574, 3.124), (0.4154, 0.3953, 3.017), (0.4154, 0.271, 2.801), (0.2001, 0.2089, 2.694), (-0.01511, 0.271, 2.801), (-0.01511, 0.3953, 3.017), (0.2001, -0.3925, 3.37), (0.4154, -0.3925, 3.246), (0.4154, -0.3925, 2.998), (0.2001, -0.3925, 2.873), (-0.01511, -0.3925, 2.998), (-0.01511, -0.3925, 3.246), (0.2001, -1.397, 3.124), (0.4154, -1.335, 3.017), (0.4154, -1.211, 2.801), (0.2001, -1.149, 2.694), (-0.01511, -1.211, 2.801), (-0.01511, -1.335, 3.017), (0.2001, -1.852, 2.424), (0.4154, -1.745, 2.362), (0.4154, -1.529, 2.237), (0.2001, -1.422, 2.175), (-0.01511, -1.529, 2.237), (-0.01511, -1.745, 2.362), (0.2001, -2.019, 1.811), (0.4154, -1.894, 1.668), (0.4154, -1.646, 1.668), (0.2001, -1.522, 1.668), (-0.01511, -1.646, 1.668), (-0.01511, -1.894, 1.668), (0.2001, -1.852, 0.8587), (0.4154, -1.745, 0.9209), (0.4154, -1.529, 1.045), (0.2001, -1.422, 1.107), (-0.01511, -1.529, 1.045), (-0.01511, -1.745, 0.9209), (0.2001, -1.397, 0.2846), (0.4154, -1.335, 0.3922), (0.4154, -1.211, 0.6074), (0.2001, -1.149, 0.715), (-0.01511, -1.211, 0.6074), (-0.01511, -1.335, 0.3922), (0.2001, -0.3937, -0.9703), (0.2001, -0.1588, -0.9611), (0.4154, -0.2831, -0.9611), (0.4154, -0.5316, -0.9611), (0.2001, -0.6559, -0.9611), (-0.01511, -0.5316, -0.9611), (-0.01511, -0.2831, -0.9611), (0.2001, -0.1955, -0.3398), (0.4154, -0.3032, -0.4019), (0.4154, -0.5184, -0.5262), (0.2001, -0.626, -0.5883), (-0.01511, -0.5184, -0.5262), (-0.01511, -0.3032, -0.4019), (0.2001, -0.4895, 0.115), (0.4154, -0.5516, 0.007423), (0.4154, -0.6759, -0.2078), (0.2001, -0.738, -0.3154), (-0.01511, -0.6759, -0.2078), (-0.01511, -0.5516, 0.007423)], [], [(16, 2, 18), (37, 19, 2, 33), (16, 17, 1), (28, 29, 3), (20, 21, 7, 5), (24, 25, 6, 4), (39, 27, 7, 34), (24, 5, 26), (18, 19, 11, 10), (22, 23, 9, 8), (38, 21, 11, 35), (22, 10, 20), (30, 12, 28), (40, 29, 13, 36), (30, 31, 15, 14), (26, 27, 13, 12), (2, 19, 18), (8, 9, 17, 16), (35, 11, 19, 37), (10, 16, 18), (5, 22, 20), (34, 7, 21, 38), (4, 6, 23, 22), (10, 11, 21, 20), (5, 7, 27, 26), (12, 24, 26), (36, 13, 27, 39), (14, 15, 25, 24), (0, 31, 30), (32, 3, 29, 40), (3, 30, 28), (12, 13, 29, 28), (0, 30, 3), (0, 32, 40, 31), (15, 36, 39, 25), (14, 24, 12), (6, 34, 38, 23), (4, 22, 5), (8, 16, 10), (9, 35, 37, 17), (31, 40, 36, 15), (30, 14, 12), (22, 8, 10), (23, 38, 35, 9), (24, 4, 5), (25, 39, 34, 6), (0, 3, 32), (1, 33, 2), (17, 37, 33, 1), (16, 1, 2), (47, 48, 49), (47, 49, 50), (47, 50, 51), (47, 51, 52), (47, 52, 53), (47, 53, 48), (48, 54, 55, 49), (49, 55, 56, 50), (50, 56, 57, 51), (51, 57, 58, 52), (52, 58, 59, 53), (53, 59, 54, 48), (54, 60, 61, 55), (55, 61, 62, 56), (56, 62, 63, 57), (57, 63, 64, 58), (58, 64, 65, 59), (59, 65, 60, 54), (60, 66, 67, 61), (61, 67, 68, 62), (62, 68, 69, 63), (63, 69, 70, 64), (64, 70, 71, 65), (65, 71, 66, 60), (66, 72, 73, 67), (67, 73, 74, 68), (68, 74, 75, 69), (69, 75, 76, 70), (70, 76, 77, 71), (71, 77, 72, 66), (72, 78, 79, 73), (73, 79, 80, 74), (74, 80, 81, 75), (75, 81, 82, 76), (76, 82, 83, 77), (77, 83, 78, 72), (78, 84, 85, 79), (79, 85, 86, 80), (80, 86, 87, 81), (81, 87, 88, 82), (82, 88, 89, 83), (83, 89, 84, 78), (84, 90, 91, 85), (85, 91, 92, 86), (86, 92, 93, 87), (87, 93, 94, 88), (88, 94, 95, 89), (89, 95, 90, 84), (90, 96, 97, 91), (91, 97, 98, 92), (92, 98, 99, 93), (93, 99, 100, 94), (94, 100, 101, 95), (95, 101, 96, 90), (96, 41, 42, 97), (97, 42, 43, 98), (98, 43, 44, 99), (99, 44, 45, 100), (100, 45, 46, 101), (101, 46, 41, 96), (102, 103, 104), (102, 104, 105), (102, 105, 106), (102, 106, 107), (102, 107, 108), (102, 108, 103), (103, 109, 110, 104), (104, 110, 111, 105), (105, 111, 112, 106), (106, 112, 113, 107), (107, 113, 114, 108), (108, 114, 109, 103), (109, 115, 116, 110), (110, 116, 117, 111), (111, 117, 118, 112), (112, 118, 119, 113), (113, 119, 120, 114), (114, 120, 115, 109), (115, 44, 43, 116), (116, 43, 42, 117), (117, 42, 41, 118), (118, 41, 46, 119), (119, 46, 45, 120), (120, 45, 44, 115)])
me_cube_008.polygons.foreach_set('use_smooth', [True] * 134)
me_cube_008.polygons.foreach_set('material_index', [0, 0, 0, 0, 0, 0, 0, 0, 0, 0, 0, 0, 0, 0, 0, 0, 0, 0, 0, 0, 0, 0, 0, 0, 0, 0, 0, 0, 0, 0, 0, 0, 0, 0, 0, 0, 0, 0, 0, 0, 0, 0, 0, 0, 0, 0, 0, 0, 0, 0, 1, 1, 1, 1, 1, 1, 1, 1, 1, 1, 1, 1, 1, 1, 1, 1, 1, 1, 1, 1, 1, 1, 1, 1, 1, 1, 1, 1, 1, 1, 1, 1, 1, 1, 1, 1, 1, 1, 1, 1, 1, 1, 1, 1, 1, 1, 1, 1, 1, 1, 1, 1, 1, 1, 1, 1, 1, 1, 1, 1, 1, 1, 1, 1, 1, 1, 1, 1, 1, 1, 1, 1, 1, 1, 1, 1, 1, 1, 1, 1, 1, 1, 1, 1])
me_cube_008.materials.append(mat_material_002)
me_cube_008.materials.append(mat_material_001)
me_cube_008.use_remesh_preserve_volume = False
me_cube_008.use_remesh_preserve_attributes = False
me_cube_008.use_mirror_vertex_groups = False
me_cube_008.update()
me_cube_006 = bpy.data.meshes.new('Cube.006')
me_cube_006.from_pydata([(0.4817, -0.5447, -1.0), (0.4817, -0.5447, 2.114), (0.4817, 0.8684, -1.0), (0.4817, 0.8684, 2.114), (0.5388, -0.5447, -1.0), (0.507, -0.5447, 2.088), (0.5388, 0.8684, -1.0), (0.507, 0.8684, 2.088), (0.5874, 0.8684, 2.133), (0.5874, -0.5447, 2.106), (0.6677, -0.5447, 2.088), (0.693, -0.5447, 2.114), (0.6677, 0.8684, 2.088), (0.693, 0.8684, 2.114), (0.6283, -0.5447, -1.0), (0.6283, 0.8684, -1.0), (0.5874, -0.5447, 2.133), (0.693, -0.5447, -1.0), (0.693, 0.8684, -1.0), (0.5874, 0.8684, 2.106)], [], [(0, 1, 3, 2), (2, 3, 7, 6), (6, 7, 5, 4), (4, 5, 1, 0), (2, 6, 4, 0), (7, 3, 1, 5), (13, 8, 16, 11), (19, 8, 13, 12), (12, 13, 11, 10), (9, 16, 1, 5), (19, 12, 10, 9), (8, 3, 1, 16), (14, 10, 12, 15), (15, 12, 13, 18), (18, 13, 11, 17), (17, 11, 10, 14), (15, 18, 17, 14), (7, 19, 9, 5), (10, 11, 16, 9), (7, 3, 8, 19)])
me_cube_006.materials.append(mat_material_003)
me_cube_006.use_remesh_preserve_volume = False
me_cube_006.use_remesh_preserve_attributes = False
me_cube_006.use_mirror_vertex_groups = False
me_cube_006.update()
me_cube_004 = bpy.data.meshes.new('Cube.004')
me_cube_004.from_pydata([(-1.023, 0.3668, -0.2328), (-1.031, 0.5782, 0.8593), (-1.017, 1.0, -0.2257), (-1.017, 1.0, 0.8771), (1.2, 0.3429, -0.2398), (1.238, 0.5782, 0.8593), (1.182, 1.0, -0.2257), (1.182, 1.0, 0.8771), (-1.011, 30.26, -0.2257), (-1.011, 30.26, 0.8771), (-1.029, 30.88, -0.2398), (-1.031, 30.81, 0.8637), (1.195, 30.26, -0.2257), (1.195, 30.26, 0.8771), (1.198, 30.87, -0.2328), (1.238, 30.81, 0.8637), (1.238, 15.69, 1.199), (-1.031, 15.69, 1.199), (1.238, 15.69, 1.678), (-1.031, 15.69, 1.678), (1.238, 8.136, 0.9461), (1.238, 8.136, 1.426), (-1.031, 8.136, 0.9461), (-1.031, 8.136, 1.426), (-1.031, 23.25, 0.9461), (-1.031, 23.25, 1.426), (1.238, 23.25, 0.9461), (1.238, 23.25, 1.426), (1.238, 4.357, 0.7231), (1.238, 4.357, 1.203), (-1.031, 4.357, 0.7231), (-1.031, 4.357, 1.203), (-1.031, 11.91, 1.054), (-1.031, 11.91, 1.533), (1.238, 11.91, 1.054), (1.238, 11.91, 1.533), (1.238, 19.47, 1.054), (1.238, 19.47, 1.533), (-1.031, 19.47, 1.054), (-1.031, 19.47, 1.533), (-1.031, 27.03, 0.7231), (-1.031, 27.03, 1.203), (1.238, 27.03, 0.7231), (1.238, 27.03, 1.203), (0.1036, 30.81, 1.31), (0.1036, 0.5782, 1.31), (0.1036, 15.69, 1.737), (0.1036, 8.136, 2.186), (0.1036, 23.25, 2.186), (0.1036, 4.357, 1.963), (0.1036, 11.91, 2.294), (0.1036, 19.47, 2.294), (0.1036, 27.03, 1.963), (-0.1876, 14.71, 3.319), (0.196, 14.71, 3.541), (0.196, 14.71, 3.984), (-0.1876, 14.71, 4.205), (-0.5711, 14.71, 3.984), (-0.5711, 14.71, 3.541), (-0.1876, 17.74, 6.745), (-0.1876, 18.06, 7.072), (0.07473, 17.91, 7.072), (0.07473, 17.61, 7.072), (-0.1876, 17.46, 7.072), (-0.4499, 17.61, 7.072), (-0.4499, 17.91, 7.072), (-0.1876, 17.91, 8.201), (0.196, 17.72, 8.091), (0.196, 17.33, 7.869), (-0.1876, 17.14, 7.758), (-0.5711, 17.33, 7.869), (-0.5711, 17.72, 8.091), (-0.1876, 17.1, 9.012), (0.196, 16.99, 8.82), (0.196, 16.77, 8.436), (-0.1876, 16.65, 8.245), (-0.5711, 16.77, 8.436), (-0.5711, 16.99, 8.82), (-0.1876, 15.58, 9.45), (0.196, 15.58, 9.229), (0.196, 15.58, 8.786), (-0.1876, 15.58, 8.565), (-0.5711, 15.58, 8.786), (-0.5711, 15.58, 9.229), (-0.1876, 13.79, 9.012), (0.196, 13.9, 8.82), (0.196, 14.12, 8.436), (-0.1876, 14.24, 8.245), (-0.5711, 14.12, 8.436), (-0.5711, 13.9, 8.82), (-0.1876, 12.98, 7.763), (0.196, 13.17, 7.653), (0.196, 13.56, 7.431), (-0.1876, 13.75, 7.32), (-0.5711, 13.56, 7.431), (-0.5711, 13.17, 7.653), (-0.1876, 12.69, 6.672), (0.196, 12.91, 6.416), (0.196, 13.35, 6.416), (-0.1876, 13.57, 6.416), (-0.5711, 13.35, 6.416), (-0.5711, 12.91, 6.416), (-0.1876, 12.98, 4.974), (0.196, 13.17, 5.085), (0.196, 13.56, 5.307), (-0.1876, 13.75, 5.417), (-0.5711, 13.56, 5.307), (-0.5711, 13.17, 5.085), (-0.1876, 13.79, 3.951), (0.196, 13.9, 4.143), (0.196, 14.12, 4.527), (-0.1876, 14.24, 4.718), (-0.5711, 14.12, 4.527), (-0.5711, 13.9, 4.143), (-0.1876, 15.58, 1.715), (-0.1876, 16.0, 1.731), (0.196, 15.78, 1.731), (0.196, 15.34, 1.731), (-0.1876, 15.11, 1.731), (-0.5711, 15.34, 1.731), (-0.5711, 15.78, 1.731), (-0.1876, 15.93, 2.838), (0.196, 15.74, 2.728), (0.196, 15.36, 2.506), (-0.1876, 15.17, 2.396), (-0.5711, 15.36, 2.506), (-0.5711, 15.74, 2.728), (-0.1876, 15.41, 3.649), (0.196, 15.3, 3.457), (0.196, 15.08, 3.074), (-0.1876, 14.97, 2.882), (-0.5711, 15.08, 3.074), (-0.5711, 15.3, 3.457), (-1.029, 0.3429, -0.6163), (-1.029, 30.88, -0.6163), (1.2, 0.3429, -0.6163), (1.2, 30.88, -0.6163), (0.08536, 30.88, -1.046), (0.08536, 0.3429, -1.046)], [], [(0, 1, 3, 2), (2, 3, 7, 6), (6, 7, 5, 4), (4, 5, 1, 0), (2, 6, 4, 0), (7, 3, 1, 5), (8, 9, 11, 10), (10, 11, 15, 14), (14, 15, 13, 12), (12, 13, 9, 8), (10, 14, 12, 8), (15, 11, 9, 13), (28, 1, 30), (49, 31, 1, 45), (28, 29, 5), (40, 41, 11), (32, 33, 19, 17), (36, 37, 18, 16), (51, 39, 19, 46), (36, 17, 38), (30, 31, 23, 22), (34, 35, 21, 20), (50, 33, 23, 47), (34, 22, 32), (42, 24, 40), (52, 41, 25, 48), (42, 43, 27, 26), (38, 39, 25, 24), (1, 31, 30), (20, 21, 29, 28), (47, 23, 31, 49), (22, 28, 30), (17, 34, 32), (46, 19, 33, 50), (16, 18, 35, 34), (22, 23, 33, 32), (17, 19, 39, 38), (24, 36, 38), (48, 25, 39, 51), (26, 27, 37, 36), (15, 43, 42), (44, 11, 41, 52), (11, 42, 40), (24, 25, 41, 40), (15, 42, 11), (15, 44, 52, 43), (27, 48, 51, 37), (26, 36, 24), (18, 46, 50, 35), (16, 34, 17), (20, 28, 22), (21, 47, 49, 29), (43, 52, 48, 27), (42, 26, 24), (34, 20, 22), (35, 50, 47, 21), (36, 16, 17), (37, 51, 46, 18), (15, 11, 44), (5, 45, 1), (29, 49, 45, 5), (28, 5, 1), (59, 60, 61), (59, 61, 62), (59, 62, 63), (59, 63, 64), (59, 64, 65), (59, 65, 60), (60, 66, 67, 61), (61, 67, 68, 62), (62, 68, 69, 63), (63, 69, 70, 64), (64, 70, 71, 65), (65, 71, 66, 60), (66, 72, 73, 67), (67, 73, 74, 68), (68, 74, 75, 69), (69, 75, 76, 70), (70, 76, 77, 71), (71, 77, 72, 66), (72, 78, 79, 73), (73, 79, 80, 74), (74, 80, 81, 75), (75, 81, 82, 76), (76, 82, 83, 77), (77, 83, 78, 72), (78, 84, 85, 79), (79, 85, 86, 80), (80, 86, 87, 81), (81, 87, 88, 82), (82, 88, 89, 83), (83, 89, 84, 78), (84, 90, 91, 85), (85, 91, 92, 86), (86, 92, 93, 87), (87, 93, 94, 88), (88, 94, 95, 89), (89, 95, 90, 84), (90, 96, 97, 91), (91, 97, 98, 92), (92, 98, 99, 93), (93, 99, 100, 94), (94, 100, 101, 95), (95, 101, 96, 90), (96, 102, 103, 97), (97, 103, 104, 98), (98, 104, 105, 99), (99, 105, 106, 100), (100, 106, 107, 101), (101, 107, 102, 96), (102, 108, 109, 103), (103, 109, 110, 104), (104, 110, 111, 105), (105, 111, 112, 106), (106, 112, 113, 107), (107, 113, 108, 102), (108, 53, 54, 109), (109, 54, 55, 110), (110, 55, 56, 111), (111, 56, 57, 112), (112, 57, 58, 113), (113, 58, 53, 108), (114, 115, 116), (114, 116, 117), (114, 117, 118), (114, 118, 119), (114, 119, 120), (114, 120, 115), (115, 121, 122, 116), (116, 122, 123, 117), (117, 123, 124, 118), (118, 124, 125, 119), (119, 125, 126, 120), (120, 126, 121, 115), (121, 127, 128, 122), (122, 128, 129, 123), (123, 129, 130, 124), (124, 130, 131, 125), (125, 131, 132, 126), (126, 132, 127, 121), (127, 56, 55, 128), (128, 55, 54, 129), (129, 54, 53, 130), (130, 53, 58, 131), (131, 58, 57, 132), (132, 57, 56, 127), (133, 0, 10, 134), (137, 10, 14, 136), (136, 14, 4, 135), (138, 0, 133), (137, 136, 135, 138), (14, 10, 0, 4), (134, 137, 138, 133), (135, 4, 0, 138), (134, 10, 137)])
me_cube_004.polygons.foreach_set('use_smooth', [True] * 155)
me_cube_004.polygons.foreach_set('material_index', [0, 0, 0, 0, 0, 0, 0, 0, 0, 0, 0, 0, 0, 0, 0, 0, 0, 0, 0, 0, 0, 0, 0, 0, 0, 0, 0, 0, 0, 0, 0, 0, 0, 0, 0, 0, 0, 0, 0, 0, 0, 0, 0, 0, 0, 0, 0, 0, 0, 0, 0, 0, 0, 0, 0, 0, 0, 0, 0, 0, 0, 0, 1, 1, 1, 1, 1, 1, 1, 1, 1, 1, 1, 1, 1, 1, 1, 1, 1, 1, 1, 1, 1, 1, 1, 1, 1, 1, 1, 1, 1, 1, 1, 1, 1, 1, 1, 1, 1, 1, 1, 1, 1, 1, 1, 1, 1, 1, 1, 1, 1, 1, 1, 1, 1, 1, 1, 1, 1, 1, 1, 1, 1, 1, 1, 1, 1, 1, 1, 1, 1, 1, 1, 1, 1, 1, 1, 1, 1, 1, 1, 1, 1, 1, 1, 1, 0, 0, 0, 0, 0, 0, 0, 0, 0])
me_cube_004.materials.append(mat_material_002)
me_cube_004.materials.append(mat_material_001)
me_cube_004.use_remesh_preserve_volume = False
me_cube_004.use_remesh_preserve_attributes = False
me_cube_004.use_mirror_vertex_groups = False
me_cube_004.update()
me_cube = bpy.data.meshes.new('Cube')
me_cube.from_pydata([(1.0, 8.151, -3.328), (1.0, -8.812, -3.33), (-0.273, -8.812, -3.33), (-0.273, 8.151, -3.328), (1.0, -0.3306, -1.26), (-0.273, -0.3306, -1.26), (1.0, -0.3306, -0.9907), (-0.273, -0.3306, -0.9907), (1.0, -4.571, -1.844), (1.0, -4.571, -1.575), (-0.273, -4.571, -1.844), (-0.273, -4.571, -1.575), (-0.273, 3.91, -1.844), (-0.273, 3.91, -1.575), (1.0, 3.91, -1.844), (1.0, 3.91, -1.575), (1.0, -6.692, -2.541), (1.0, -6.692, -2.272), (-0.273, -6.692, -2.541), (-0.273, -6.692, -2.272), (-0.273, -2.451, -1.523), (-0.273, -2.451, -1.254), (1.0, -2.451, -1.523), (1.0, -2.451, -1.254), (1.0, 1.79, -1.523), (1.0, 1.79, -1.254), (-0.273, 1.79, -1.523), (-0.273, 1.79, -1.254), (-0.273, 6.031, -2.541), (-0.273, 6.031, -2.272), (1.0, 6.031, -2.541), (1.0, 6.031, -2.272), (0.3635, 8.151, -3.078), (0.3635, -8.812, -3.078), (0.3635, -0.3306, -0.9578), (0.3635, -4.571, -1.148), (0.3635, 3.91, -1.148), (0.3635, -6.692, -1.845), (0.3635, -2.451, -0.8268), (0.3635, 1.79, -0.8268), (0.3635, 6.031, -1.845), (0.2001, -0.8825, -0.06989), (0.4154, -0.8825, 0.05438), (0.4154, -0.8825, 0.3029), (0.2001, -0.8825, 0.4272), (-0.01511, -0.8825, 0.3029), (-0.01511, -0.8825, 0.05438), (0.2001, 0.8171, 1.852), (0.2001, 0.9994, 2.036), (0.3473, 0.9144, 2.036), (0.3473, 0.7445, 2.036), (0.2001, 0.6595, 2.036), (0.05294, 0.7445, 2.036), (0.05294, 0.9144, 2.036), (0.2001, 0.9123, 2.669), (0.4154, 0.8047, 2.607), (0.4154, 0.5894, 2.483), (0.2001, 0.4818, 2.421), (-0.01511, 0.5894, 2.483), (-0.01511, 0.8047, 2.607), (0.2001, 0.4574, 3.124), (0.4154, 0.3953, 3.017), (0.4154, 0.271, 2.801), (0.2001, 0.2089, 2.694), (-0.01511, 0.271, 2.801), (-0.01511, 0.3953, 3.017), (0.2001, -0.3925, 3.37), (0.4154, -0.3925, 3.246), (0.4154, -0.3925, 2.998), (0.2001, -0.3925, 2.873), (-0.01511, -0.3925, 2.998), (-0.01511, -0.3925, 3.246), (0.2001, -1.397, 3.124), (0.4154, -1.335, 3.017), (0.4154, -1.211, 2.801), (0.2001, -1.149, 2.694), (-0.01511, -1.211, 2.801), (-0.01511, -1.335, 3.017), (0.2001, -1.852, 2.424), (0.4154, -1.745, 2.362), (0.4154, -1.529, 2.237), (0.2001, -1.422, 2.175), (-0.01511, -1.529, 2.237), (-0.01511, -1.745, 2.362), (0.2001, -2.019, 1.811), (0.4154, -1.894, 1.668), (0.4154, -1.646, 1.668), (0.2001, -1.522, 1.668), (-0.01511, -1.646, 1.668), (-0.01511, -1.894, 1.668), (0.2001, -1.852, 0.8587), (0.4154, -1.745, 0.9209), (0.4154, -1.529, 1.045), (0.2001, -1.422, 1.107), (-0.01511, -1.529, 1.045), (-0.01511, -1.745, 0.9209), (0.2001, -1.397, 0.2846), (0.4154, -1.335, 0.3922), (0.4154, -1.211, 0.6074), (0.2001, -1.149, 0.715), (-0.01511, -1.211, 0.6074), (-0.01511, -1.335, 0.3922), (0.2001, -0.3937, -0.9703), (0.2001, -0.1588, -0.9611), (0.4154, -0.2831, -0.9611), (0.4154, -0.5316, -0.9611), (0.2001, -0.6559, -0.9611), (-0.01511, -0.5316, -0.9611), (-0.01511, -0.2831, -0.9611), (0.2001, -0.1955, -0.3398), (0.4154, -0.3032, -0.4019), (0.4154, -0.5184, -0.5262), (0.2001, -0.626, -0.5883), (-0.01511, -0.5184, -0.5262), (-0.01511, -0.3032, -0.4019), (0.2001, -0.4895, 0.115), (0.4154, -0.5516, 0.007423), (0.4154, -0.6759, -0.2078), (0.2001, -0.738, -0.3154), (-0.01511, -0.6759, -0.2078), (-0.01511, -0.5516, 0.007423)], [], [(16, 2, 18), (37, 19, 2, 33), (16, 17, 1), (28, 29, 3), (20, 21, 7, 5), (24, 25, 6, 4), (39, 27, 7, 34), (24, 5, 26), (18, 19, 11, 10), (22, 23, 9, 8), (38, 21, 11, 35), (22, 10, 20), (30, 12, 28), (40, 29, 13, 36), (30, 31, 15, 14), (26, 27, 13, 12), (2, 19, 18), (8, 9, 17, 16), (35, 11, 19, 37), (10, 16, 18), (5, 22, 20), (34, 7, 21, 38), (4, 6, 23, 22), (10, 11, 21, 20), (5, 7, 27, 26), (12, 24, 26), (36, 13, 27, 39), (14, 15, 25, 24), (0, 31, 30), (32, 3, 29, 40), (3, 30, 28), (12, 13, 29, 28), (0, 30, 3), (0, 32, 40, 31), (15, 36, 39, 25), (14, 24, 12), (6, 34, 38, 23), (4, 22, 5), (8, 16, 10), (9, 35, 37, 17), (31, 40, 36, 15), (30, 14, 12), (22, 8, 10), (23, 38, 35, 9), (24, 4, 5), (25, 39, 34, 6), (0, 3, 32), (1, 33, 2), (17, 37, 33, 1), (16, 1, 2), (47, 48, 49), (47, 49, 50), (47, 50, 51), (47, 51, 52), (47, 52, 53), (47, 53, 48), (48, 54, 55, 49), (49, 55, 56, 50), (50, 56, 57, 51), (51, 57, 58, 52), (52, 58, 59, 53), (53, 59, 54, 48), (54, 60, 61, 55), (55, 61, 62, 56), (56, 62, 63, 57), (57, 63, 64, 58), (58, 64, 65, 59), (59, 65, 60, 54), (60, 66, 67, 61), (61, 67, 68, 62), (62, 68, 69, 63), (63, 69, 70, 64), (64, 70, 71, 65), (65, 71, 66, 60), (66, 72, 73, 67), (67, 73, 74, 68), (68, 74, 75, 69), (69, 75, 76, 70), (70, 76, 77, 71), (71, 77, 72, 66), (72, 78, 79, 73), (73, 79, 80, 74), (74, 80, 81, 75), (75, 81, 82, 76), (76, 82, 83, 77), (77, 83, 78, 72), (78, 84, 85, 79), (79, 85, 86, 80), (80, 86, 87, 81), (81, 87, 88, 82), (82, 88, 89, 83), (83, 89, 84, 78), (84, 90, 91, 85), (85, 91, 92, 86), (86, 92, 93, 87), (87, 93, 94, 88), (88, 94, 95, 89), (89, 95, 90, 84), (90, 96, 97, 91), (91, 97, 98, 92), (92, 98, 99, 93), (93, 99, 100, 94), (94, 100, 101, 95), (95, 101, 96, 90), (96, 41, 42, 97), (97, 42, 43, 98), (98, 43, 44, 99), (99, 44, 45, 100), (100, 45, 46, 101), (101, 46, 41, 96), (102, 103, 104), (102, 104, 105), (102, 105, 106), (102, 106, 107), (102, 107, 108), (102, 108, 103), (103, 109, 110, 104), (104, 110, 111, 105), (105, 111, 112, 106), (106, 112, 113, 107), (107, 113, 114, 108), (108, 114, 109, 103), (109, 115, 116, 110), (110, 116, 117, 111), (111, 117, 118, 112), (112, 118, 119, 113), (113, 119, 120, 114), (114, 120, 115, 109), (115, 44, 43, 116), (116, 43, 42, 117), (117, 42, 41, 118), (118, 41, 46, 119), (119, 46, 45, 120), (120, 45, 44, 115)])
me_cube.polygons.foreach_set('use_smooth', [True] * 134)
me_cube.polygons.foreach_set('material_index', [0, 0, 0, 0, 0, 0, 0, 0, 0, 0, 0, 0, 0, 0, 0, 0, 0, 0, 0, 0, 0, 0, 0, 0, 0, 0, 0, 0, 0, 0, 0, 0, 0, 0, 0, 0, 0, 0, 0, 0, 0, 0, 0, 0, 0, 0, 0, 0, 0, 0, 1, 1, 1, 1, 1, 1, 1, 1, 1, 1, 1, 1, 1, 1, 1, 1, 1, 1, 1, 1, 1, 1, 1, 1, 1, 1, 1, 1, 1, 1, 1, 1, 1, 1, 1, 1, 1, 1, 1, 1, 1, 1, 1, 1, 1, 1, 1, 1, 1, 1, 1, 1, 1, 1, 1, 1, 1, 1, 1, 1, 1, 1, 1, 1, 1, 1, 1, 1, 1, 1, 1, 1, 1, 1, 1, 1, 1, 1, 1, 1, 1, 1, 1, 1])
me_cube.materials.append(mat_material_002)
me_cube.materials.append(mat_material_001)
me_cube.use_remesh_preserve_volume = False
me_cube.use_remesh_preserve_attributes = False
me_cube.use_mirror_vertex_groups = False
me_cube.update()

# ---- objects
ob_cylinder_002 = bpy.data.objects.new('Cylinder.002', me_cylinder_005)
ob_cube_021 = bpy.data.objects.new('Cube.021', me_cube_042)
ob_cube_020 = bpy.data.objects.new('Cube.020', me_cube_041)
ob_cylinder_001 = bpy.data.objects.new('Cylinder.001', me_cylinder_004)
ob_cube_015 = bpy.data.objects.new('Cube.015', me_cube_032)
ob_cube_014 = bpy.data.objects.new('Cube.014', me_cube_031)
ob_cube_013 = bpy.data.objects.new('Cube.013', me_cube_030)
ob_cube_012 = bpy.data.objects.new('Cube.012', me_cube_029)
ob_cube_011 = bpy.data.objects.new('Cube.011', me_cube_028)
ob_cube_010 = bpy.data.objects.new('Cube.010', me_cube_027)
ob_cube_009 = bpy.data.objects.new('Cube.009', me_cube_026)
ob_cube_007 = bpy.data.objects.new('Cube.007', me_cube_025)
ob_cube_006 = bpy.data.objects.new('Cube.006', me_cube_024)
ob_cube_008 = bpy.data.objects.new('Cube.008', me_cube_018)
ob_cube_005 = bpy.data.objects.new('Cube.005', me_cube_014)
ob_cube_004 = bpy.data.objects.new('Cube.004', me_cube_010)
ob_cube_001 = bpy.data.objects.new('Cube.001', me_cube_008)
ob_cube_002 = bpy.data.objects.new('Cube.002', me_cube_006)
ob_cube_003 = bpy.data.objects.new('Cube.003', me_cube_004)
ob_cube = bpy.data.objects.new('Cube', me_cube)

# ---- transforms, parenting, visibility, modifiers, constraints
ob_cylinder_002.location = (-0.1806, 5.898, 4.219)
ob_cylinder_002.rotation_euler = (-1.667, -1.176, 1.66)
ob_cylinder_002.scale = (0.3214, 0.3214, 0.3214)
ob_cylinder_002.lineart.crease_threshold = 0.0
ob_cube_021.location = (0.0, 5.619, 4.929)
ob_cube_021.scale = (0.1065, 0.1065, 0.1065)
ob_cube_021.lock_rotations_4d = False
ob_cube_021.empty_display_type = 'ARROWS'
ob_cube_021.lineart.crease_threshold = 0.0
ob_cube_020.location = (0.0, -2.978, 4.929)
ob_cube_020.scale = (0.1065, 0.1065, 0.1065)
ob_cube_020.lock_rotations_4d = False
ob_cube_020.empty_display_type = 'ARROWS'
ob_cube_020.lineart.crease_threshold = 0.0
ob_cylinder_001.location = (-0.1806, -2.699, 4.219)
ob_cylinder_001.rotation_euler = (-1.667, -1.176, 1.66)
ob_cylinder_001.scale = (0.3214, 0.3214, 0.3214)
ob_cylinder_001.lineart.crease_threshold = 0.0
ob_cube_015.location = (0.0, -5.628, 4.929)
ob_cube_015.scale = (0.1065, 0.1065, 0.1065)
ob_cube_015.lock_rotations_4d = False
ob_cube_015.empty_display_type = 'ARROWS'
ob_cube_015.lineart.crease_threshold = 0.0
ob_cube_014.location = (-0.01957, -6.139, 4.066)
ob_cube_014.scale = (0.3824, 0.3824, 0.3824)
ob_cube_014.lineart.crease_threshold = 0.0
ob_cube_013.location = (0.0, -0.6614, 4.929)
ob_cube_013.scale = (0.1065, 0.1065, 0.1065)
ob_cube_013.lock_rotations_4d = False
ob_cube_013.empty_display_type = 'ARROWS'
ob_cube_013.lineart.crease_threshold = 0.0
ob_cube_012.location = (0.06231, -1.076, 4.414)
ob_cube_012.scale = (0.393, 0.393, 0.393)
ob_cube_012.lineart.crease_threshold = 0.0
ob_cube_011.location = (0.0, 7.74, 4.929)
ob_cube_011.scale = (0.1065, 0.1065, 0.1065)
ob_cube_011.lock_rotations_4d = False
ob_cube_011.empty_display_type = 'ARROWS'
ob_cube_011.lineart.crease_threshold = 0.0
ob_cube_010.location = (0.06231, 7.326, 4.414)
ob_cube_010.scale = (0.393, 0.393, 0.393)
ob_cube_010.lineart.crease_threshold = 0.0
ob_cube_009.location = (0.0, 9.888, 4.929)
ob_cube_009.scale = (0.1065, 0.1065, 0.1065)
ob_cube_009.lock_rotations_4d = False
ob_cube_009.empty_display_type = 'ARROWS'
ob_cube_009.lineart.crease_threshold = 0.0
ob_cube_007.location = (0.01176, 9.395, 4.455)
ob_cube_007.rotation_euler = (0.0, 0.0, 3.142)
ob_cube_007.scale = (0.393, 0.393, 0.393)
ob_cube_007.lineart.crease_threshold = 0.0
ob_cube_006.location = (0.01176, 2.99, 4.455)
ob_cube_006.rotation_euler = (0.0, 0.0, 3.142)
ob_cube_006.scale = (0.393, 0.393, 0.393)
ob_cube_006.lineart.crease_threshold = 0.0
ob_cube_008.location = (0.06231, 0.8958, 4.414)
ob_cube_008.scale = (0.393, 0.393, 0.393)
ob_cube_008.lineart.crease_threshold = 0.0
ob_cube_005.location = (-0.01957, -8.195, 4.066)
ob_cube_005.scale = (0.3824, 0.3824, 0.3824)
ob_cube_005.lineart.crease_threshold = 0.0
ob_cube_004.location = (0.0, -7.684, 4.929)
ob_cube_004.scale = (0.1065, 0.1065, 0.1065)
ob_cube_004.lock_rotations_4d = False
ob_cube_004.empty_display_type = 'ARROWS'
ob_cube_004.lineart.crease_threshold = 0.0
ob_cube_001.location = (0.0, 1.31, 4.929)
ob_cube_001.scale = (0.1065, 0.1065, 0.1065)
ob_cube_001.lock_rotations_4d = False
ob_cube_001.empty_display_type = 'ARROWS'
ob_cube_001.lineart.crease_threshold = 0.0
ob_cube_002.location = (-0.547, -9.859, 2.628)
ob_cube_002.lineart.crease_threshold = 0.0
ob_cube_003.location = (0.03253, -10.6, 4.724)
ob_cube_003.scale = (0.05977, 0.05977, 0.05977)
ob_cube_003.lineart.crease_threshold = 0.0
ob_cube.location = (0.0, 3.484, 4.929)
ob_cube.scale = (0.1065, 0.1065, 0.1065)
ob_cube.lock_rotations_4d = False
ob_cube.empty_display_type = 'ARROWS'
ob_cube.lineart.crease_threshold = 0.0

# ---- collection membership
col_collection_1.objects.link(ob_cylinder_002)
col_collection_1.objects.link(ob_cube_021)
col_collection_1.objects.link(ob_cube_020)
col_collection_1.objects.link(ob_cylinder_001)
col_collection_1.objects.link(ob_cube_015)
col_collection_1.objects.link(ob_cube_014)
col_collection_1.objects.link(ob_cube_013)
col_collection_1.objects.link(ob_cube_012)
col_collection_1.objects.link(ob_cube_011)
col_collection_1.objects.link(ob_cube_010)
col_collection_1.objects.link(ob_cube_009)
col_collection_1.objects.link(ob_cube_007)
col_collection_1.objects.link(ob_cube_006)
col_collection_1.objects.link(ob_cube_008)
col_collection_1.objects.link(ob_cube_005)
col_collection_1.objects.link(ob_cube_004)
col_collection_1.objects.link(ob_cube_001)
col_collection_1.objects.link(ob_cube_002)
col_collection_1.objects.link(ob_cube_003)
col_collection_1.objects.link(ob_cube)

# ---- scene / render settings (as saved in the file)
scene.frame_start = 1; scene.frame_end = 250; scene.frame_set(1)
scene.render.engine = 'BLENDER_EEVEE_NEXT'
scene.render.resolution_percentage = 50
scene.render.dither_intensity = 0.0
scene.cycles.use_denoising = False
scene.cycles.samples = 128
scene.cycles.sampling_pattern = 'TABULATED_SOBOL'
scene.cycles.use_adaptive_sampling = False
scene.cycles.use_light_tree = False
scene.cycles.blur_glossy = 0.0
scene.cycles.sample_clamp_indirect = 0.0
scene.view_settings.view_transform = 'Standard'
bpy.context.view_layer.update()

# ---- added for rendering (the .blend has no active camera and no usable light): camera, sun
cam_auto = bpy.data.cameras.new('AutoCamera')
cam_auto.lens = 50.0
cam_auto.sensor_width = 36.0
cam_auto.clip_end = 1000.0
ob_auto_camera = bpy.data.objects.new('AutoCamera', cam_auto)
scene.collection.objects.link(ob_auto_camera)
ob_auto_camera.location = (20.3313, -24.1745, 19.1834)
ob_auto_camera.rotation_euler = (1.09748, -7.21219e-08, 0.694738)
scene.camera = ob_auto_camera
light_auto_sun = bpy.data.lights.new('AutoSun', 'SUN')
light_auto_sun.energy = 3.0
light_auto_sun.angle = 0.0523599
ob_auto_sun = bpy.data.objects.new('AutoSun', light_auto_sun)
scene.collection.objects.link(ob_auto_sun)
ob_auto_sun.rotation_euler = (0.872665, 0.174533, 0.523599)
bpy.context.view_layer.update()
